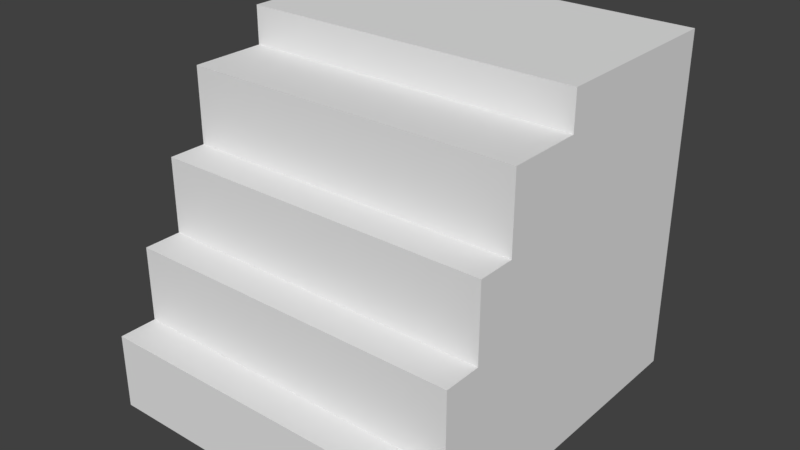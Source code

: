 # Source: IceCube.blend  (saved by Blender 2.79.0; exported with 4.5.12 LTS)
import bpy
from mathutils import Matrix  # noqa: F401  (used for matrix-valued properties, if any)

bpy.ops.wm.read_factory_settings(use_empty=True)
scene = bpy.context.scene
scene.name = 'Scene'

# ---- collections
col_collection_1 = bpy.data.collections.new('Collection 1'); scene.collection.children.link(col_collection_1)

# ---- world
world_world = bpy.data.worlds.new('World'); scene.world = world_world
world_world.color = (0.05088, 0.05088, 0.05088)
world_world.use_sun_shadow = False
world_world.sun_shadow_jitter_overblur = 0.0
world_world.cycles.sampling_method = 'MANUAL'

# ---- meshes
me_icecube = bpy.data.meshes.new('IceCube')
me_icecube.from_pydata([(-0.1811, -0.2395, -0.16), (-0.1811, -0.2395, -0.12), (-0.1811, -0.1995, -0.12), (-0.1811, -0.1995, -0.16), (-0.1811, -0.1595, -0.12), (-0.1811, -0.1595, -0.16), (-0.1811, -0.1195, -0.12), (-0.1811, -0.1195, -0.16), (-0.1811, -0.07953, -0.12), (-0.1811, -0.07953, -0.16), (-0.1811, -0.03953, -0.12), (-0.1811, -0.03953, -0.16), (-0.1811, 0.0004667, -0.12), (-0.1811, 0.0004667, -0.16), (-0.1811, 0.04047, -0.12), (-0.1811, 0.04047, -0.16), (-0.1811, 0.08047, -0.12), (-0.1811, 0.08047, -0.16), (-0.1811, 0.1205, -0.12), (-0.1811, 0.1205, -0.16), (-0.1811, 0.1605, -0.12), (-0.1811, 0.1605, -0.16), (-0.1811, -0.2395, -0.07997), (-0.1811, -0.1995, -0.07997), (-0.1811, -0.1595, -0.07997), (-0.1811, -0.1195, -0.07997), (-0.1811, -0.07953, -0.07997), (-0.1811, -0.03953, -0.07997), (-0.1811, 0.0004667, -0.07997), (-0.1811, 0.04047, -0.07997), (-0.1811, 0.08047, -0.07997), (-0.1811, 0.1205, -0.07997), (-0.1811, 0.1605, -0.07997), (-0.1811, -0.1995, -0.03997), (-0.1811, -0.1595, -0.03997), (-0.1811, -0.1195, -0.03997), (-0.1811, -0.07953, -0.03997), (-0.1811, -0.03953, -0.03997), (-0.1811, 0.0004667, -0.03997), (-0.1811, 0.04047, -0.03997), (-0.1811, 0.08047, -0.03997), (-0.1811, 0.1205, -0.03997), (-0.1811, 0.1605, -0.03997), (-0.1811, -0.1995, 2.812e-05), (-0.1811, -0.1595, 2.812e-05), (-0.1811, -0.1195, 2.812e-05), (-0.1811, -0.07953, 2.812e-05), (-0.1811, -0.03953, 2.812e-05), (-0.1811, 0.0004667, 2.812e-05), (-0.1811, 0.04047, 2.812e-05), (-0.1811, 0.08047, 2.812e-05), (-0.1811, 0.1205, 2.812e-05), (-0.1811, 0.1605, 2.812e-05), (-0.1811, -0.1595, 0.04003), (-0.1811, -0.1195, 0.04003), (-0.1811, -0.07953, 0.04003), (-0.1811, -0.03953, 0.04003), (-0.1811, 0.0004667, 0.04003), (-0.1811, 0.04047, 0.04003), (-0.1811, 0.08047, 0.04003), (-0.1811, 0.1205, 0.04003), (-0.1811, 0.1605, 0.04003), (-0.1811, -0.1595, 0.08003), (-0.1811, -0.1195, 0.08003), (-0.1811, -0.07953, 0.08003), (-0.1811, -0.03953, 0.08003), (-0.1811, 0.0004667, 0.08003), (-0.1811, 0.04047, 0.08003), (-0.1811, 0.08047, 0.08003), (-0.1811, 0.1205, 0.08003), (-0.1811, 0.1605, 0.08003), (-0.1811, -0.1195, 0.12), (-0.1811, -0.07953, 0.12), (-0.1811, -0.03953, 0.12), (-0.1811, 0.0004667, 0.12), (-0.1811, 0.04047, 0.12), (-0.1811, 0.08047, 0.12), (-0.1811, 0.1205, 0.12), (-0.1811, 0.1605, 0.12), (-0.1811, -0.1195, 0.16), (-0.1811, -0.07953, 0.16), (-0.1811, -0.03953, 0.16), (-0.1811, 0.0004667, 0.16), (-0.1811, 0.04047, 0.16), (-0.1811, 0.08047, 0.16), (-0.1811, 0.1205, 0.16), (-0.1811, 0.1605, 0.16), (-0.1811, -0.03953, 0.2), (-0.1811, 0.0004667, 0.2), (-0.1811, 0.04047, 0.2), (-0.1811, 0.08047, 0.2), (-0.1811, 0.1205, 0.2), (-0.1811, 0.1605, 0.2), (0.1789, -0.2395, -0.16), (0.1789, -0.1995, -0.16), (0.1789, -0.1995, -0.12), (0.1789, -0.2395, -0.12), (0.1789, -0.1595, -0.16), (0.1789, -0.1595, -0.12), (0.1789, -0.1195, -0.16), (0.1789, -0.1195, -0.12), (0.1789, -0.07953, -0.16), (0.1789, -0.07953, -0.12), (0.1789, -0.03953, -0.16), (0.1789, -0.03953, -0.12), (0.1789, 0.0004667, -0.16), (0.1789, 0.0004667, -0.12), (0.1789, 0.04047, -0.16), (0.1789, 0.04047, -0.12), (0.1789, 0.08047, -0.16), (0.1789, 0.08047, -0.12), (0.1789, 0.1205, -0.16), (0.1789, 0.1205, -0.12), (0.1789, 0.1605, -0.16), (0.1789, 0.1605, -0.12), (0.1789, -0.1995, -0.07997), (0.1789, -0.2395, -0.07997), (0.1789, -0.1595, -0.07997), (0.1789, -0.1195, -0.07997), (0.1789, -0.07953, -0.07997), (0.1789, -0.03953, -0.07997), (0.1789, 0.0004667, -0.07997), (0.1789, 0.04047, -0.07997), (0.1789, 0.08047, -0.07997), (0.1789, 0.1205, -0.07997), (0.1789, 0.1605, -0.07997), (0.1789, -0.1595, -0.03997), (0.1789, -0.1995, -0.03997), (0.1789, -0.1195, -0.03997), (0.1789, -0.07953, -0.03997), (0.1789, -0.03953, -0.03997), (0.1789, 0.0004667, -0.03997), (0.1789, 0.04047, -0.03997), (0.1789, 0.08047, -0.03997), (0.1789, 0.1205, -0.03997), (0.1789, 0.1605, -0.03997), (0.1789, -0.1595, 2.812e-05), (0.1789, -0.1995, 2.812e-05), (0.1789, -0.1195, 2.812e-05), (0.1789, -0.07953, 2.812e-05), (0.1789, -0.03953, 2.812e-05), (0.1789, 0.0004667, 2.812e-05), (0.1789, 0.04047, 2.812e-05), (0.1789, 0.08047, 2.812e-05), (0.1789, 0.1205, 2.812e-05), (0.1789, 0.1605, 2.812e-05), (0.1789, -0.1195, 0.04003), (0.1789, -0.1595, 0.04003), (0.1789, -0.07953, 0.04003), (0.1789, -0.03953, 0.04003), (0.1789, 0.0004667, 0.04003), (0.1789, 0.04047, 0.04003), (0.1789, 0.08047, 0.04003), (0.1789, 0.1205, 0.04003), (0.1789, 0.1605, 0.04003), (0.1789, -0.1195, 0.08003), (0.1789, -0.1595, 0.08003), (0.1789, -0.07953, 0.08003), (0.1789, -0.03953, 0.08003), (0.1789, 0.0004667, 0.08003), (0.1789, 0.04047, 0.08003), (0.1789, 0.08047, 0.08003), (0.1789, 0.1205, 0.08003), (0.1789, 0.1605, 0.08003), (0.1789, -0.07953, 0.12), (0.1789, -0.1195, 0.12), (0.1789, -0.03953, 0.12), (0.1789, 0.0004667, 0.12), (0.1789, 0.04047, 0.12), (0.1789, 0.08047, 0.12), (0.1789, 0.1205, 0.12), (0.1789, 0.1605, 0.12), (0.1789, -0.07953, 0.16), (0.1789, -0.1195, 0.16), (0.1789, -0.03953, 0.16), (0.1789, 0.0004667, 0.16), (0.1789, 0.04047, 0.16), (0.1789, 0.08047, 0.16), (0.1789, 0.1205, 0.16), (0.1789, 0.1605, 0.16), (0.1789, 0.0004667, 0.2), (0.1789, -0.03953, 0.2), (0.1789, 0.04047, 0.2), (0.1789, 0.08047, 0.2), (0.1789, 0.1205, 0.2), (0.1789, 0.1605, 0.2), (-0.1411, -0.2395, -0.16), (-0.1411, -0.2395, -0.12), (-0.1011, -0.2395, -0.16), (-0.1011, -0.2395, -0.12), (-0.06114, -0.2395, -0.16), (-0.06114, -0.2395, -0.12), (-0.02114, -0.2395, -0.16), (-0.02114, -0.2395, -0.12), (0.01886, -0.2395, -0.16), (0.01886, -0.2395, -0.12), (0.05886, -0.2395, -0.16), (0.05886, -0.2395, -0.12), (0.09886, -0.2395, -0.16), (0.09886, -0.2395, -0.12), (0.1389, -0.2395, -0.16), (0.1389, -0.2395, -0.12), (-0.1411, -0.2395, -0.07997), (-0.1011, -0.2395, -0.07997), (-0.06114, -0.2395, -0.07997), (-0.02114, -0.2395, -0.07997), (0.01886, -0.2395, -0.07997), (0.05886, -0.2395, -0.07997), (0.09886, -0.2395, -0.07997), (0.1389, -0.2395, -0.07997), (-0.1411, -0.1995, -0.07997), (-0.1411, -0.1995, -0.03997), (-0.1011, -0.1995, -0.07997), (-0.1011, -0.1995, -0.03997), (-0.06114, -0.1995, -0.07997), (-0.06114, -0.1995, -0.03997), (-0.02114, -0.1995, -0.07997), (-0.02114, -0.1995, -0.03997), (0.01886, -0.1995, -0.07997), (0.01886, -0.1995, -0.03997), (0.05886, -0.1995, -0.07997), (0.05886, -0.1995, -0.03997), (0.09886, -0.1995, -0.07997), (0.09886, -0.1995, -0.03997), (0.1389, -0.1995, -0.07997), (0.1389, -0.1995, -0.03997), (-0.1411, -0.1995, 2.812e-05), (-0.1011, -0.1995, 2.812e-05), (-0.06114, -0.1995, 2.812e-05), (-0.02114, -0.1995, 2.812e-05), (0.01886, -0.1995, 2.812e-05), (0.05886, -0.1995, 2.812e-05), (0.09886, -0.1995, 2.812e-05), (0.1389, -0.1995, 2.812e-05), (-0.1411, -0.1595, 2.812e-05), (-0.1411, -0.1595, 0.04003), (-0.1011, -0.1595, 2.812e-05), (-0.1011, -0.1595, 0.04003), (-0.06114, -0.1595, 2.812e-05), (-0.06114, -0.1595, 0.04003), (-0.02114, -0.1595, 2.812e-05), (-0.02114, -0.1595, 0.04003), (0.01886, -0.1595, 2.812e-05), (0.01886, -0.1595, 0.04003), (0.05886, -0.1595, 2.812e-05), (0.05886, -0.1595, 0.04003), (0.09886, -0.1595, 2.812e-05), (0.09886, -0.1595, 0.04003), (0.1389, -0.1595, 2.812e-05), (0.1389, -0.1595, 0.04003), (-0.1411, -0.1595, 0.08003), (-0.1011, -0.1595, 0.08003), (-0.06114, -0.1595, 0.08003), (-0.02114, -0.1595, 0.08003), (0.01886, -0.1595, 0.08003), (0.05886, -0.1595, 0.08003), (0.09886, -0.1595, 0.08003), (0.1389, -0.1595, 0.08003), (-0.1411, -0.1195, 0.08003), (-0.1411, -0.1195, 0.12), (-0.1011, -0.1195, 0.08003), (-0.1011, -0.1195, 0.12), (-0.06114, -0.1195, 0.08003), (-0.06114, -0.1195, 0.12), (-0.02114, -0.1195, 0.08003), (-0.02114, -0.1195, 0.12), (0.01886, -0.1195, 0.08003), (0.01886, -0.1195, 0.12), (0.05886, -0.1195, 0.08003), (0.05886, -0.1195, 0.12), (0.09886, -0.1195, 0.08003), (0.09886, -0.1195, 0.12), (0.1389, -0.1195, 0.08003), (0.1389, -0.1195, 0.12), (-0.1411, -0.1195, 0.16), (-0.1011, -0.1195, 0.16), (-0.06114, -0.1195, 0.16), (-0.02114, -0.1195, 0.16), (0.01886, -0.1195, 0.16), (0.05886, -0.1195, 0.16), (0.09886, -0.1195, 0.16), (0.1389, -0.1195, 0.16), (-0.1411, -0.03953, 0.16), (-0.1411, -0.03953, 0.2), (-0.1011, -0.03953, 0.16), (-0.1011, -0.03953, 0.2), (-0.06114, -0.03953, 0.16), (-0.06114, -0.03953, 0.2), (-0.02114, -0.03953, 0.16), (-0.02114, -0.03953, 0.2), (0.01886, -0.03953, 0.16), (0.01886, -0.03953, 0.2), (0.05886, -0.03953, 0.16), (0.05886, -0.03953, 0.2), (0.09886, -0.03953, 0.16), (0.09886, -0.03953, 0.2), (0.1389, -0.03953, 0.16), (0.1389, -0.03953, 0.2), (-0.1411, 0.1605, -0.12), (-0.1411, 0.1605, -0.16), (-0.1011, 0.1605, -0.12), (-0.1011, 0.1605, -0.16), (-0.06114, 0.1605, -0.12), (-0.06114, 0.1605, -0.16), (-0.02114, 0.1605, -0.12), (-0.02114, 0.1605, -0.16), (0.01886, 0.1605, -0.12), (0.01886, 0.1605, -0.16), (0.05886, 0.1605, -0.12), (0.05886, 0.1605, -0.16), (0.09886, 0.1605, -0.12), (0.09886, 0.1605, -0.16), (0.1389, 0.1605, -0.12), (0.1389, 0.1605, -0.16), (-0.1411, 0.1605, -0.07997), (-0.1011, 0.1605, -0.07997), (-0.06114, 0.1605, -0.07997), (-0.02114, 0.1605, -0.07997), (0.01886, 0.1605, -0.07997), (0.05886, 0.1605, -0.07997), (0.09886, 0.1605, -0.07997), (0.1389, 0.1605, -0.07997), (-0.1411, 0.1605, -0.03997), (-0.1011, 0.1605, -0.03997), (-0.06114, 0.1605, -0.03997), (-0.02114, 0.1605, -0.03997), (0.01886, 0.1605, -0.03997), (0.05886, 0.1605, -0.03997), (0.09886, 0.1605, -0.03997), (0.1389, 0.1605, -0.03997), (-0.1411, 0.1605, 2.812e-05), (-0.1011, 0.1605, 2.812e-05), (-0.06114, 0.1605, 2.812e-05), (-0.02114, 0.1605, 2.812e-05), (0.01886, 0.1605, 2.812e-05), (0.05886, 0.1605, 2.812e-05), (0.09886, 0.1605, 2.812e-05), (0.1389, 0.1605, 2.812e-05), (-0.1411, 0.1605, 0.04003), (-0.1011, 0.1605, 0.04003), (-0.06114, 0.1605, 0.04003), (-0.02114, 0.1605, 0.04003), (0.01886, 0.1605, 0.04003), (0.05886, 0.1605, 0.04003), (0.09886, 0.1605, 0.04003), (0.1389, 0.1605, 0.04003), (-0.1411, 0.1605, 0.08003), (-0.1011, 0.1605, 0.08003), (-0.06114, 0.1605, 0.08003), (-0.02114, 0.1605, 0.08003), (0.01886, 0.1605, 0.08003), (0.05886, 0.1605, 0.08003), (0.09886, 0.1605, 0.08003), (0.1389, 0.1605, 0.08003), (-0.1411, 0.1605, 0.12), (-0.1011, 0.1605, 0.12), (-0.06114, 0.1605, 0.12), (-0.02114, 0.1605, 0.12), (0.01886, 0.1605, 0.12), (0.05886, 0.1605, 0.12), (0.09886, 0.1605, 0.12), (0.1389, 0.1605, 0.12), (-0.1411, 0.1605, 0.16), (-0.1011, 0.1605, 0.16), (-0.06114, 0.1605, 0.16), (-0.02114, 0.1605, 0.16), (0.01886, 0.1605, 0.16), (0.05886, 0.1605, 0.16), (0.09886, 0.1605, 0.16), (0.1389, 0.1605, 0.16), (-0.1411, 0.1605, 0.2), (-0.1011, 0.1605, 0.2), (-0.06114, 0.1605, 0.2), (-0.02114, 0.1605, 0.2), (0.01886, 0.1605, 0.2), (0.05886, 0.1605, 0.2), (0.09886, 0.1605, 0.2), (0.1389, 0.1605, 0.2), (-0.1411, -0.1995, -0.16), (-0.1011, -0.1995, -0.16), (-0.06114, -0.1995, -0.16), (-0.02114, -0.1995, -0.16), (0.01886, -0.1995, -0.16), (0.05886, -0.1995, -0.16), (0.09886, -0.1995, -0.16), (0.1389, -0.1995, -0.16), (-0.1411, -0.1595, -0.16), (-0.1011, -0.1595, -0.16), (-0.06114, -0.1595, -0.16), (-0.02114, -0.1595, -0.16), (0.01886, -0.1595, -0.16), (0.05886, -0.1595, -0.16), (0.09886, -0.1595, -0.16), (0.1389, -0.1595, -0.16), (-0.1411, -0.1195, -0.16), (-0.1011, -0.1195, -0.16), (-0.06114, -0.1195, -0.16), (-0.02114, -0.1195, -0.16), (0.01886, -0.1195, -0.16), (0.05886, -0.1195, -0.16), (0.09886, -0.1195, -0.16), (0.1389, -0.1195, -0.16), (-0.1411, -0.07953, -0.16), (-0.1011, -0.07953, -0.16), (-0.06114, -0.07953, -0.16), (-0.02114, -0.07953, -0.16), (0.01886, -0.07953, -0.16), (0.05886, -0.07953, -0.16), (0.09886, -0.07953, -0.16), (0.1389, -0.07953, -0.16), (-0.1411, -0.03953, -0.16), (-0.1011, -0.03953, -0.16), (-0.06114, -0.03953, -0.16), (-0.02114, -0.03953, -0.16), (0.01886, -0.03953, -0.16), (0.05886, -0.03953, -0.16), (0.09886, -0.03953, -0.16), (0.1389, -0.03953, -0.16), (-0.1411, 0.0004667, -0.16), (-0.1011, 0.0004667, -0.16), (-0.06114, 0.0004667, -0.16), (-0.02114, 0.0004667, -0.16), (0.01886, 0.0004667, -0.16), (0.05886, 0.0004667, -0.16), (0.09886, 0.0004667, -0.16), (0.1389, 0.0004667, -0.16), (-0.1411, 0.04047, -0.16), (-0.1011, 0.04047, -0.16), (-0.06114, 0.04047, -0.16), (-0.02114, 0.04047, -0.16), (0.01886, 0.04047, -0.16), (0.05886, 0.04047, -0.16), (0.09886, 0.04047, -0.16), (0.1389, 0.04047, -0.16), (-0.1411, 0.08047, -0.16), (-0.1011, 0.08047, -0.16), (-0.06114, 0.08047, -0.16), (-0.02114, 0.08047, -0.16), (0.01886, 0.08047, -0.16), (0.05886, 0.08047, -0.16), (0.09886, 0.08047, -0.16), (0.1389, 0.08047, -0.16), (-0.1411, 0.1205, -0.16), (-0.1011, 0.1205, -0.16), (-0.06114, 0.1205, -0.16), (-0.02114, 0.1205, -0.16), (0.01886, 0.1205, -0.16), (0.05886, 0.1205, -0.16), (0.09886, 0.1205, -0.16), (0.1389, 0.1205, -0.16), (-0.1411, -0.07953, 0.16), (-0.1011, -0.07953, 0.16), (-0.06114, -0.07953, 0.16), (-0.02114, -0.07953, 0.16), (0.01886, -0.07953, 0.16), (0.05886, -0.07953, 0.16), (0.09886, -0.07953, 0.16), (0.1389, -0.07953, 0.16), (-0.1411, 0.0004667, 0.2), (-0.1011, 0.0004667, 0.2), (-0.06114, 0.0004667, 0.2), (-0.02114, 0.0004667, 0.2), (0.01886, 0.0004667, 0.2), (0.05886, 0.0004667, 0.2), (0.09886, 0.0004667, 0.2), (0.1389, 0.0004667, 0.2), (-0.1411, 0.04047, 0.2), (-0.1011, 0.04047, 0.2), (-0.06114, 0.04047, 0.2), (-0.02114, 0.04047, 0.2), (0.01886, 0.04047, 0.2), (0.05886, 0.04047, 0.2), (0.09886, 0.04047, 0.2), (0.1389, 0.04047, 0.2), (-0.1411, 0.08047, 0.2), (-0.1011, 0.08047, 0.2), (-0.06114, 0.08047, 0.2), (-0.02114, 0.08047, 0.2), (0.01886, 0.08047, 0.2), (0.05886, 0.08047, 0.2), (0.09886, 0.08047, 0.2), (0.1389, 0.08047, 0.2), (-0.1411, 0.1205, 0.2), (-0.1011, 0.1205, 0.2), (-0.06114, 0.1205, 0.2), (-0.02114, 0.1205, 0.2), (0.01886, 0.1205, 0.2), (0.05886, 0.1205, 0.2), (0.09886, 0.1205, 0.2), (0.1389, 0.1205, 0.2)], [], [(0, 1, 2, 3), (3, 2, 4, 5), (5, 4, 6, 7), (7, 6, 8, 9), (9, 8, 10, 11), (11, 10, 12, 13), (13, 12, 14, 15), (15, 14, 16, 17), (17, 16, 18, 19), (19, 18, 20, 21), (1, 22, 23, 2), (2, 23, 24, 4), (4, 24, 25, 6), (6, 25, 26, 8), (8, 26, 27, 10), (10, 27, 28, 12), (12, 28, 29, 14), (14, 29, 30, 16), (16, 30, 31, 18), (18, 31, 32, 20), (23, 33, 34, 24), (24, 34, 35, 25), (25, 35, 36, 26), (26, 36, 37, 27), (27, 37, 38, 28), (28, 38, 39, 29), (29, 39, 40, 30), (30, 40, 41, 31), (31, 41, 42, 32), (33, 43, 44, 34), (34, 44, 45, 35), (35, 45, 46, 36), (36, 46, 47, 37), (37, 47, 48, 38), (38, 48, 49, 39), (39, 49, 50, 40), (40, 50, 51, 41), (41, 51, 52, 42), (44, 53, 54, 45), (45, 54, 55, 46), (46, 55, 56, 47), (47, 56, 57, 48), (48, 57, 58, 49), (49, 58, 59, 50), (50, 59, 60, 51), (51, 60, 61, 52), (53, 62, 63, 54), (54, 63, 64, 55), (55, 64, 65, 56), (56, 65, 66, 57), (57, 66, 67, 58), (58, 67, 68, 59), (59, 68, 69, 60), (60, 69, 70, 61), (63, 71, 72, 64), (64, 72, 73, 65), (65, 73, 74, 66), (66, 74, 75, 67), (67, 75, 76, 68), (68, 76, 77, 69), (69, 77, 78, 70), (71, 79, 80, 72), (72, 80, 81, 73), (73, 81, 82, 74), (74, 82, 83, 75), (75, 83, 84, 76), (76, 84, 85, 77), (77, 85, 86, 78), (81, 87, 88, 82), (82, 88, 89, 83), (83, 89, 90, 84), (84, 90, 91, 85), (85, 91, 92, 86), (93, 94, 95, 96), (94, 97, 98, 95), (97, 99, 100, 98), (99, 101, 102, 100), (101, 103, 104, 102), (103, 105, 106, 104), (105, 107, 108, 106), (107, 109, 110, 108), (109, 111, 112, 110), (111, 113, 114, 112), (96, 95, 115, 116), (95, 98, 117, 115), (98, 100, 118, 117), (100, 102, 119, 118), (102, 104, 120, 119), (104, 106, 121, 120), (106, 108, 122, 121), (108, 110, 123, 122), (110, 112, 124, 123), (112, 114, 125, 124), (115, 117, 126, 127), (117, 118, 128, 126), (118, 119, 129, 128), (119, 120, 130, 129), (120, 121, 131, 130), (121, 122, 132, 131), (122, 123, 133, 132), (123, 124, 134, 133), (124, 125, 135, 134), (127, 126, 136, 137), (126, 128, 138, 136), (128, 129, 139, 138), (129, 130, 140, 139), (130, 131, 141, 140), (131, 132, 142, 141), (132, 133, 143, 142), (133, 134, 144, 143), (134, 135, 145, 144), (136, 138, 146, 147), (138, 139, 148, 146), (139, 140, 149, 148), (140, 141, 150, 149), (141, 142, 151, 150), (142, 143, 152, 151), (143, 144, 153, 152), (144, 145, 154, 153), (147, 146, 155, 156), (146, 148, 157, 155), (148, 149, 158, 157), (149, 150, 159, 158), (150, 151, 160, 159), (151, 152, 161, 160), (152, 153, 162, 161), (153, 154, 163, 162), (155, 157, 164, 165), (157, 158, 166, 164), (158, 159, 167, 166), (159, 160, 168, 167), (160, 161, 169, 168), (161, 162, 170, 169), (162, 163, 171, 170), (165, 164, 172, 173), (164, 166, 174, 172), (166, 167, 175, 174), (167, 168, 176, 175), (168, 169, 177, 176), (169, 170, 178, 177), (170, 171, 179, 178), (174, 175, 180, 181), (175, 176, 182, 180), (176, 177, 183, 182), (177, 178, 184, 183), (178, 179, 185, 184), (0, 186, 187, 1), (186, 188, 189, 187), (188, 190, 191, 189), (190, 192, 193, 191), (192, 194, 195, 193), (194, 196, 197, 195), (196, 198, 199, 197), (198, 200, 201, 199), (200, 93, 96, 201), (1, 187, 202, 22), (187, 189, 203, 202), (189, 191, 204, 203), (191, 193, 205, 204), (193, 195, 206, 205), (195, 197, 207, 206), (197, 199, 208, 207), (199, 201, 209, 208), (201, 96, 116, 209), (23, 210, 211, 33), (210, 212, 213, 211), (212, 214, 215, 213), (214, 216, 217, 215), (216, 218, 219, 217), (218, 220, 221, 219), (220, 222, 223, 221), (222, 224, 225, 223), (224, 115, 127, 225), (33, 211, 226, 43), (211, 213, 227, 226), (213, 215, 228, 227), (215, 217, 229, 228), (217, 219, 230, 229), (219, 221, 231, 230), (221, 223, 232, 231), (223, 225, 233, 232), (225, 127, 137, 233), (44, 234, 235, 53), (234, 236, 237, 235), (236, 238, 239, 237), (238, 240, 241, 239), (240, 242, 243, 241), (242, 244, 245, 243), (244, 246, 247, 245), (246, 248, 249, 247), (248, 136, 147, 249), (53, 235, 250, 62), (235, 237, 251, 250), (237, 239, 252, 251), (239, 241, 253, 252), (241, 243, 254, 253), (243, 245, 255, 254), (245, 247, 256, 255), (247, 249, 257, 256), (249, 147, 156, 257), (63, 258, 259, 71), (258, 260, 261, 259), (260, 262, 263, 261), (262, 264, 265, 263), (264, 266, 267, 265), (266, 268, 269, 267), (268, 270, 271, 269), (270, 272, 273, 271), (272, 155, 165, 273), (71, 259, 274, 79), (259, 261, 275, 274), (261, 263, 276, 275), (263, 265, 277, 276), (265, 267, 278, 277), (267, 269, 279, 278), (269, 271, 280, 279), (271, 273, 281, 280), (273, 165, 173, 281), (81, 282, 283, 87), (282, 284, 285, 283), (284, 286, 287, 285), (286, 288, 289, 287), (288, 290, 291, 289), (290, 292, 293, 291), (292, 294, 295, 293), (294, 296, 297, 295), (296, 174, 181, 297), (21, 20, 298, 299), (299, 298, 300, 301), (301, 300, 302, 303), (303, 302, 304, 305), (305, 304, 306, 307), (307, 306, 308, 309), (309, 308, 310, 311), (311, 310, 312, 313), (313, 312, 114, 113), (20, 32, 314, 298), (298, 314, 315, 300), (300, 315, 316, 302), (302, 316, 317, 304), (304, 317, 318, 306), (306, 318, 319, 308), (308, 319, 320, 310), (310, 320, 321, 312), (312, 321, 125, 114), (32, 42, 322, 314), (314, 322, 323, 315), (315, 323, 324, 316), (316, 324, 325, 317), (317, 325, 326, 318), (318, 326, 327, 319), (319, 327, 328, 320), (320, 328, 329, 321), (321, 329, 135, 125), (42, 52, 330, 322), (322, 330, 331, 323), (323, 331, 332, 324), (324, 332, 333, 325), (325, 333, 334, 326), (326, 334, 335, 327), (327, 335, 336, 328), (328, 336, 337, 329), (329, 337, 145, 135), (52, 61, 338, 330), (330, 338, 339, 331), (331, 339, 340, 332), (332, 340, 341, 333), (333, 341, 342, 334), (334, 342, 343, 335), (335, 343, 344, 336), (336, 344, 345, 337), (337, 345, 154, 145), (61, 70, 346, 338), (338, 346, 347, 339), (339, 347, 348, 340), (340, 348, 349, 341), (341, 349, 350, 342), (342, 350, 351, 343), (343, 351, 352, 344), (344, 352, 353, 345), (345, 353, 163, 154), (70, 78, 354, 346), (346, 354, 355, 347), (347, 355, 356, 348), (348, 356, 357, 349), (349, 357, 358, 350), (350, 358, 359, 351), (351, 359, 360, 352), (352, 360, 361, 353), (353, 361, 171, 163), (78, 86, 362, 354), (354, 362, 363, 355), (355, 363, 364, 356), (356, 364, 365, 357), (357, 365, 366, 358), (358, 366, 367, 359), (359, 367, 368, 360), (360, 368, 369, 361), (361, 369, 179, 171), (86, 92, 370, 362), (362, 370, 371, 363), (363, 371, 372, 364), (364, 372, 373, 365), (365, 373, 374, 366), (366, 374, 375, 367), (367, 375, 376, 368), (368, 376, 377, 369), (369, 377, 185, 179), (0, 3, 378, 186), (186, 378, 379, 188), (188, 379, 380, 190), (190, 380, 381, 192), (192, 381, 382, 194), (194, 382, 383, 196), (196, 383, 384, 198), (198, 384, 385, 200), (200, 385, 94, 93), (3, 5, 386, 378), (378, 386, 387, 379), (379, 387, 388, 380), (380, 388, 389, 381), (381, 389, 390, 382), (382, 390, 391, 383), (383, 391, 392, 384), (384, 392, 393, 385), (385, 393, 97, 94), (5, 7, 394, 386), (386, 394, 395, 387), (387, 395, 396, 388), (388, 396, 397, 389), (389, 397, 398, 390), (390, 398, 399, 391), (391, 399, 400, 392), (392, 400, 401, 393), (393, 401, 99, 97), (7, 9, 402, 394), (394, 402, 403, 395), (395, 403, 404, 396), (396, 404, 405, 397), (397, 405, 406, 398), (398, 406, 407, 399), (399, 407, 408, 400), (400, 408, 409, 401), (401, 409, 101, 99), (9, 11, 410, 402), (402, 410, 411, 403), (403, 411, 412, 404), (404, 412, 413, 405), (405, 413, 414, 406), (406, 414, 415, 407), (407, 415, 416, 408), (408, 416, 417, 409), (409, 417, 103, 101), (11, 13, 418, 410), (410, 418, 419, 411), (411, 419, 420, 412), (412, 420, 421, 413), (413, 421, 422, 414), (414, 422, 423, 415), (415, 423, 424, 416), (416, 424, 425, 417), (417, 425, 105, 103), (13, 15, 426, 418), (418, 426, 427, 419), (419, 427, 428, 420), (420, 428, 429, 421), (421, 429, 430, 422), (422, 430, 431, 423), (423, 431, 432, 424), (424, 432, 433, 425), (425, 433, 107, 105), (15, 17, 434, 426), (426, 434, 435, 427), (427, 435, 436, 428), (428, 436, 437, 429), (429, 437, 438, 430), (430, 438, 439, 431), (431, 439, 440, 432), (432, 440, 441, 433), (433, 441, 109, 107), (17, 19, 442, 434), (434, 442, 443, 435), (435, 443, 444, 436), (436, 444, 445, 437), (437, 445, 446, 438), (438, 446, 447, 439), (439, 447, 448, 440), (440, 448, 449, 441), (441, 449, 111, 109), (19, 21, 299, 442), (442, 299, 301, 443), (443, 301, 303, 444), (444, 303, 305, 445), (445, 305, 307, 446), (446, 307, 309, 447), (447, 309, 311, 448), (448, 311, 313, 449), (449, 313, 113, 111), (22, 202, 210, 23), (202, 203, 212, 210), (203, 204, 214, 212), (204, 205, 216, 214), (205, 206, 218, 216), (206, 207, 220, 218), (207, 208, 222, 220), (208, 209, 224, 222), (209, 116, 115, 224), (43, 226, 234, 44), (226, 227, 236, 234), (227, 228, 238, 236), (228, 229, 240, 238), (229, 230, 242, 240), (230, 231, 244, 242), (231, 232, 246, 244), (232, 233, 248, 246), (233, 137, 136, 248), (62, 250, 258, 63), (250, 251, 260, 258), (251, 252, 262, 260), (252, 253, 264, 262), (253, 254, 266, 264), (254, 255, 268, 266), (255, 256, 270, 268), (256, 257, 272, 270), (257, 156, 155, 272), (79, 274, 450, 80), (274, 275, 451, 450), (275, 276, 452, 451), (276, 277, 453, 452), (277, 278, 454, 453), (278, 279, 455, 454), (279, 280, 456, 455), (280, 281, 457, 456), (281, 173, 172, 457), (80, 450, 282, 81), (450, 451, 284, 282), (451, 452, 286, 284), (452, 453, 288, 286), (453, 454, 290, 288), (454, 455, 292, 290), (455, 456, 294, 292), (456, 457, 296, 294), (457, 172, 174, 296), (87, 283, 458, 88), (283, 285, 459, 458), (285, 287, 460, 459), (287, 289, 461, 460), (289, 291, 462, 461), (291, 293, 463, 462), (293, 295, 464, 463), (295, 297, 465, 464), (297, 181, 180, 465), (88, 458, 466, 89), (458, 459, 467, 466), (459, 460, 468, 467), (460, 461, 469, 468), (461, 462, 470, 469), (462, 463, 471, 470), (463, 464, 472, 471), (464, 465, 473, 472), (465, 180, 182, 473), (89, 466, 474, 90), (466, 467, 475, 474), (467, 468, 476, 475), (468, 469, 477, 476), (469, 470, 478, 477), (470, 471, 479, 478), (471, 472, 480, 479), (472, 473, 481, 480), (473, 182, 183, 481), (90, 474, 482, 91), (474, 475, 483, 482), (475, 476, 484, 483), (476, 477, 485, 484), (477, 478, 486, 485), (478, 479, 487, 486), (479, 480, 488, 487), (480, 481, 489, 488), (481, 183, 184, 489), (91, 482, 370, 92), (482, 483, 371, 370), (483, 484, 372, 371), (484, 485, 373, 372), (485, 486, 374, 373), (486, 487, 375, 374), (487, 488, 376, 375), (488, 489, 377, 376), (489, 184, 185, 377)])
_ca = me_icecube.color_attributes.new('Col', 'BYTE_COLOR', 'CORNER')
_ca.data.foreach_set('color', [0.2016, 0.5906, 1.0, 1.0, 0.2016, 0.5906, 1.0, 1.0, 0.2016, 0.5906, 1.0, 1.0, 0.2016, 0.5906, 1.0, 1.0, 0.2016, 0.5906, 1.0, 1.0, 0.2016, 0.5906, 1.0, 1.0, 0.2016, 0.5906, 1.0, 1.0, 0.2016, 0.5906, 1.0, 1.0, 0.2016, 0.5906, 1.0, 1.0, 0.2016, 0.5906, 1.0, 1.0, 0.2016, 0.5906, 1.0, 1.0, 0.2016, 0.5906, 1.0, 1.0, 0.2016, 0.5906, 1.0, 1.0, 0.2016, 0.5906, 1.0, 1.0, 0.2016, 0.5906, 1.0, 1.0, 0.2016, 0.5906, 1.0, 1.0, 0.2016, 0.5906, 1.0, 1.0, 0.2016, 0.5906, 1.0, 1.0, 0.2016, 0.5906, 1.0, 1.0, 0.2016, 0.5906, 1.0, 1.0, 0.2016, 0.5906, 1.0, 1.0, 0.2016, 0.5906, 1.0, 1.0, 0.2016, 0.5906, 1.0, 1.0, 0.2016, 0.5906, 1.0, 1.0, 0.2016, 0.5906, 1.0, 1.0, 0.2016, 0.5906, 1.0, 1.0, 0.2016, 0.5906, 1.0, 1.0, 0.2016, 0.5906, 1.0, 1.0, 0.2016, 0.5906, 1.0, 1.0, 0.2016, 0.5906, 1.0, 1.0, 0.2016, 0.5906, 1.0, 1.0, 0.2016, 0.5906, 1.0, 1.0, 0.2016, 0.5906, 1.0, 1.0, 0.2016, 0.5906, 1.0, 1.0, 0.2016, 0.5906, 1.0, 1.0, 0.2016, 0.5906, 1.0, 1.0, 0.2016, 0.5906, 1.0, 1.0, 0.2016, 0.5906, 1.0, 1.0, 0.2016, 0.5906, 1.0, 1.0, 0.2016, 0.5906, 1.0, 1.0, 0.2016, 0.5906, 1.0, 1.0, 0.2016, 0.5906, 1.0, 1.0, 0.2016, 0.5906, 1.0, 1.0, 0.2016, 0.5906, 1.0, 1.0, 0.2016, 0.5906, 1.0, 1.0, 0.2016, 0.5906, 1.0, 1.0, 0.2016, 0.5906, 1.0, 1.0, 0.2016, 0.5906, 1.0, 1.0, 0.2016, 0.5906, 1.0, 1.0, 0.2016, 0.5906, 1.0, 1.0, 0.2016, 0.5906, 1.0, 1.0, 0.2016, 0.5906, 1.0, 1.0, 0.2016, 0.5906, 1.0, 1.0, 0.2016, 0.5906, 1.0, 1.0, 0.2016, 0.5906, 1.0, 1.0, 0.2016, 0.5906, 1.0, 1.0, 0.2016, 0.5906, 1.0, 1.0, 0.2016, 0.5906, 1.0, 1.0, 0.2016, 0.5906, 1.0, 1.0, 0.2016, 0.5906, 1.0, 1.0, 0.2016, 0.5906, 1.0, 1.0, 0.2016, 0.5906, 1.0, 1.0, 0.2016, 0.5906, 1.0, 1.0, 0.2016, 0.5906, 1.0, 1.0, 0.2016, 0.5906, 1.0, 1.0, 0.2016, 0.5906, 1.0, 1.0, 0.2016, 0.5906, 1.0, 1.0, 0.2016, 0.5906, 1.0, 1.0, 0.2016, 0.5906, 1.0, 1.0, 0.2016, 0.5906, 1.0, 1.0, 0.2016, 0.5906, 1.0, 1.0, 0.2016, 0.5906, 1.0, 1.0, 0.2016, 0.5906, 1.0, 1.0, 0.2016, 0.5906, 1.0, 1.0, 0.2016, 0.5906, 1.0, 1.0, 0.2016, 0.5906, 1.0, 1.0, 0.2016, 0.5906, 1.0, 1.0, 0.2016, 0.5906, 1.0, 1.0, 0.2016, 0.5906, 1.0, 1.0, 0.2016, 0.5906, 1.0, 1.0, 0.4287, 0.7305, 1.0, 1.0, 0.4287, 0.7305, 1.0, 1.0, 0.4287, 0.7305, 1.0, 1.0, 0.4287, 0.7305, 1.0, 1.0, 0.4287, 0.7305, 1.0, 1.0, 0.4287, 0.7305, 1.0, 1.0, 0.4287, 0.7305, 1.0, 1.0, 0.4287, 0.7305, 1.0, 1.0, 0.4287, 0.7305, 1.0, 1.0, 0.4287, 0.7305, 1.0, 1.0, 0.4287, 0.7305, 1.0, 1.0, 0.4287, 0.7305, 1.0, 1.0, 0.4287, 0.7305, 1.0, 1.0, 0.4287, 0.7305, 1.0, 1.0, 0.4287, 0.7305, 1.0, 1.0, 0.4287, 0.7305, 1.0, 1.0, 0.4287, 0.7305, 1.0, 1.0, 0.4287, 0.7305, 1.0, 1.0, 0.4287, 0.7305, 1.0, 1.0, 0.4287, 0.7305, 1.0, 1.0, 0.4287, 0.7305, 1.0, 1.0, 0.4287, 0.7305, 1.0, 1.0, 0.4287, 0.7305, 1.0, 1.0, 0.4287, 0.7305, 1.0, 1.0, 0.4287, 0.7305, 1.0, 1.0, 0.4287, 0.7305, 1.0, 1.0, 0.4287, 0.7305, 1.0, 1.0, 0.4287, 0.7305, 1.0, 1.0, 0.4287, 0.7305, 1.0, 1.0, 0.4287, 0.7305, 1.0, 1.0, 0.4287, 0.7305, 1.0, 1.0, 0.4287, 0.7305, 1.0, 1.0, 0.4287, 0.7305, 1.0, 1.0, 0.4287, 0.7305, 1.0, 1.0, 0.4287, 0.7305, 1.0, 1.0, 0.4287, 0.7305, 1.0, 1.0, 0.4287, 0.7305, 1.0, 1.0, 0.4287, 0.7305, 1.0, 1.0, 0.4287, 0.7305, 1.0, 1.0, 0.4287, 0.7305, 1.0, 1.0, 0.4287, 0.7305, 1.0, 1.0, 0.4287, 0.7305, 1.0, 1.0, 0.4287, 0.7305, 1.0, 1.0, 0.4287, 0.7305, 1.0, 1.0, 0.4287, 0.7305, 1.0, 1.0, 0.4287, 0.7305, 1.0, 1.0, 0.4287, 0.7305, 1.0, 1.0, 0.4287, 0.7305, 1.0, 1.0, 0.4287, 0.7305, 1.0, 1.0, 0.4287, 0.7305, 1.0, 1.0, 0.4287, 0.7305, 1.0, 1.0, 0.4287, 0.7305, 1.0, 1.0, 0.4287, 0.7305, 1.0, 1.0, 0.4287, 0.7305, 1.0, 1.0, 0.4287, 0.7305, 1.0, 1.0, 0.4287, 0.7305, 1.0, 1.0, 0.4287, 0.7305, 1.0, 1.0, 0.4287, 0.7305, 1.0, 1.0, 0.4287, 0.7305, 1.0, 1.0, 0.4287, 0.7305, 1.0, 1.0, 0.4287, 0.7305, 1.0, 1.0, 0.4287, 0.7305, 1.0, 1.0, 0.4287, 0.7305, 1.0, 1.0, 0.4287, 0.7305, 1.0, 1.0, 0.4287, 0.7305, 1.0, 1.0, 0.4287, 0.7305, 1.0, 1.0, 0.4287, 0.7305, 1.0, 1.0, 0.4287, 0.7305, 1.0, 1.0, 0.4287, 0.7305, 1.0, 1.0, 0.4287, 0.7305, 1.0, 1.0, 0.4287, 0.7305, 1.0, 1.0, 0.4287, 0.7305, 1.0, 1.0, 0.5395, 0.7913, 1.0, 1.0, 0.5395, 0.7913, 1.0, 1.0, 0.5395, 0.7913, 1.0, 1.0, 0.5395, 0.7913, 1.0, 1.0, 0.5395, 0.7913, 1.0, 1.0, 0.5395, 0.7913, 1.0, 1.0, 0.5395, 0.7913, 1.0, 1.0, 0.5395, 0.7913, 1.0, 1.0, 0.5395, 0.7913, 1.0, 1.0, 0.5395, 0.7913, 1.0, 1.0, 0.5395, 0.7913, 1.0, 1.0, 0.5395, 0.7913, 1.0, 1.0, 0.5395, 0.7913, 1.0, 1.0, 0.5395, 0.7913, 1.0, 1.0, 0.5395, 0.7913, 1.0, 1.0, 0.5395, 0.7913, 1.0, 1.0, 0.5395, 0.7913, 1.0, 1.0, 0.5395, 0.7913, 1.0, 1.0, 0.5395, 0.7913, 1.0, 1.0, 0.5395, 0.7913, 1.0, 1.0, 0.5395, 0.7913, 1.0, 1.0, 0.5395, 0.7913, 1.0, 1.0, 0.5395, 0.7913, 1.0, 1.0, 0.5395, 0.7913, 1.0, 1.0, 0.5395, 0.7913, 1.0, 1.0, 0.5395, 0.7913, 1.0, 1.0, 0.5395, 0.7913, 1.0, 1.0, 0.5395, 0.7913, 1.0, 1.0, 0.5395, 0.7913, 1.0, 1.0, 0.5395, 0.7913, 1.0, 1.0, 0.5395, 0.7913, 1.0, 1.0, 0.5395, 0.7913, 1.0, 1.0, 0.5395, 0.7913, 1.0, 1.0, 0.5395, 0.7913, 1.0, 1.0, 0.5395, 0.7913, 1.0, 1.0, 0.5395, 0.7913, 1.0, 1.0, 0.5395, 0.7913, 1.0, 1.0, 0.5395, 0.7913, 1.0, 1.0, 0.5395, 0.7913, 1.0, 1.0, 0.5395, 0.7913, 1.0, 1.0, 0.5395, 0.7913, 1.0, 1.0, 0.5395, 0.7913, 1.0, 1.0, 0.5395, 0.7913, 1.0, 1.0, 0.5395, 0.7913, 1.0, 1.0, 0.5395, 0.7913, 1.0, 1.0, 0.5395, 0.7913, 1.0, 1.0, 0.5395, 0.7913, 1.0, 1.0, 0.5395, 0.7913, 1.0, 1.0, 0.5395, 0.7913, 1.0, 1.0, 0.5395, 0.7913, 1.0, 1.0, 0.5395, 0.7913, 1.0, 1.0, 0.5395, 0.7913, 1.0, 1.0, 0.5395, 0.7913, 1.0, 1.0, 0.5395, 0.7913, 1.0, 1.0, 0.5395, 0.7913, 1.0, 1.0, 0.5395, 0.7913, 1.0, 1.0, 0.5395, 0.7913, 1.0, 1.0, 0.5395, 0.7913, 1.0, 1.0, 0.5395, 0.7913, 1.0, 1.0, 0.5395, 0.7913, 1.0, 1.0, 0.5395, 0.7913, 1.0, 1.0, 0.5395, 0.7913, 1.0, 1.0, 0.5395, 0.7913, 1.0, 1.0, 0.5395, 0.7913, 1.0, 1.0, 0.6867, 0.8632, 1.0, 1.0, 0.6867, 0.8632, 1.0, 1.0, 0.6867, 0.8632, 1.0, 1.0, 0.6867, 0.8632, 1.0, 1.0, 0.6867, 0.8632, 1.0, 1.0, 0.6867, 0.8632, 1.0, 1.0, 0.6867, 0.8632, 1.0, 1.0, 0.6867, 0.8632, 1.0, 1.0, 0.6867, 0.8632, 1.0, 1.0, 0.6867, 0.8632, 1.0, 1.0, 0.6867, 0.8632, 1.0, 1.0, 0.6867, 0.8632, 1.0, 1.0, 0.6867, 0.8632, 1.0, 1.0, 0.6867, 0.8632, 1.0, 1.0, 0.6867, 0.8632, 1.0, 1.0, 0.6867, 0.8632, 1.0, 1.0, 0.6867, 0.8632, 1.0, 1.0, 0.6867, 0.8632, 1.0, 1.0, 0.6867, 0.8632, 1.0, 1.0, 0.6867, 0.8632, 1.0, 1.0, 0.6867, 0.8632, 1.0, 1.0, 0.6867, 0.8632, 1.0, 1.0, 0.6867, 0.8632, 1.0, 1.0, 0.6867, 0.8632, 1.0, 1.0, 0.6867, 0.8632, 1.0, 1.0, 0.6867, 0.8632, 1.0, 1.0, 0.6867, 0.8632, 1.0, 1.0, 0.6867, 0.8632, 1.0, 1.0, 0.6867, 0.8632, 1.0, 1.0, 0.6867, 0.8632, 1.0, 1.0, 0.6867, 0.8632, 1.0, 1.0, 0.6867, 0.8632, 1.0, 1.0, 0.6867, 0.8632, 1.0, 1.0, 0.6867, 0.8632, 1.0, 1.0, 0.6867, 0.8632, 1.0, 1.0, 0.6867, 0.8632, 1.0, 1.0, 0.6867, 0.8632, 1.0, 1.0, 0.6867, 0.8632, 1.0, 1.0, 0.6867, 0.8632, 1.0, 1.0, 0.6867, 0.8632, 1.0, 1.0, 0.6867, 0.8632, 1.0, 1.0, 0.6867, 0.8632, 1.0, 1.0, 0.6867, 0.8632, 1.0, 1.0, 0.6867, 0.8632, 1.0, 1.0, 0.6867, 0.8632, 1.0, 1.0, 0.6867, 0.8632, 1.0, 1.0, 0.6867, 0.8632, 1.0, 1.0, 0.6867, 0.8632, 1.0, 1.0, 0.6867, 0.8632, 1.0, 1.0, 0.6867, 0.8632, 1.0, 1.0, 0.6867, 0.8632, 1.0, 1.0, 0.6867, 0.8632, 1.0, 1.0, 0.6867, 0.8632, 1.0, 1.0, 0.6867, 0.8632, 1.0, 1.0, 0.6867, 0.8632, 1.0, 1.0, 0.6867, 0.8632, 1.0, 1.0, 0.9473, 0.9734, 1.0, 1.0, 0.9473, 0.9734, 1.0, 1.0, 0.9473, 0.9734, 1.0, 1.0, 0.9473, 0.9734, 1.0, 1.0, 0.9473, 0.9734, 1.0, 1.0, 0.9473, 0.9734, 1.0, 1.0, 0.9473, 0.9734, 1.0, 1.0, 0.9473, 0.9734, 1.0, 1.0, 0.9473, 0.9734, 1.0, 1.0, 0.9473, 0.9734, 1.0, 1.0, 0.9473, 0.9734, 1.0, 1.0, 0.9473, 0.9734, 1.0, 1.0, 0.9473, 0.9734, 1.0, 1.0, 0.9473, 0.9734, 1.0, 1.0, 0.9473, 0.9734, 1.0, 1.0, 0.9473, 0.9734, 1.0, 1.0, 0.9473, 0.9734, 1.0, 1.0, 0.9473, 0.9734, 1.0, 1.0, 0.9473, 0.9734, 1.0, 1.0, 0.9473, 0.9734, 1.0, 1.0, 0.2016, 0.5906, 1.0, 1.0, 0.2016, 0.5906, 1.0, 1.0, 0.2016, 0.5906, 1.0, 1.0, 0.2016, 0.5906, 1.0, 1.0, 0.2016, 0.5906, 1.0, 1.0, 0.2016, 0.5906, 1.0, 1.0, 0.2016, 0.5906, 1.0, 1.0, 0.2016, 0.5906, 1.0, 1.0, 0.2016, 0.5906, 1.0, 1.0, 0.2016, 0.5906, 1.0, 1.0, 0.2016, 0.5906, 1.0, 1.0, 0.2016, 0.5906, 1.0, 1.0, 0.2016, 0.5906, 1.0, 1.0, 0.2016, 0.5906, 1.0, 1.0, 0.2016, 0.5906, 1.0, 1.0, 0.2016, 0.5906, 1.0, 1.0, 0.2016, 0.5906, 1.0, 1.0, 0.2016, 0.5906, 1.0, 1.0, 0.2016, 0.5906, 1.0, 1.0, 0.2016, 0.5906, 1.0, 1.0, 0.2016, 0.5906, 1.0, 1.0, 0.2016, 0.5906, 1.0, 1.0, 0.2016, 0.5906, 1.0, 1.0, 0.2016, 0.5906, 1.0, 1.0, 0.2016, 0.5906, 1.0, 1.0, 0.2016, 0.5906, 1.0, 1.0, 0.2016, 0.5906, 1.0, 1.0, 0.2016, 0.5906, 1.0, 1.0, 0.2016, 0.5906, 1.0, 1.0, 0.2016, 0.5906, 1.0, 1.0, 0.2016, 0.5906, 1.0, 1.0, 0.2016, 0.5906, 1.0, 1.0, 0.2016, 0.5906, 1.0, 1.0, 0.2016, 0.5906, 1.0, 1.0, 0.2016, 0.5906, 1.0, 1.0, 0.2016, 0.5906, 1.0, 1.0, 0.2016, 0.5906, 1.0, 1.0, 0.2016, 0.5906, 1.0, 1.0, 0.2016, 0.5906, 1.0, 1.0, 0.2016, 0.5906, 1.0, 1.0, 0.2016, 0.5906, 1.0, 1.0, 0.2016, 0.5906, 1.0, 1.0, 0.2016, 0.5906, 1.0, 1.0, 0.2016, 0.5906, 1.0, 1.0, 0.2016, 0.5906, 1.0, 1.0, 0.2016, 0.5906, 1.0, 1.0, 0.2016, 0.5906, 1.0, 1.0, 0.2016, 0.5906, 1.0, 1.0, 0.2016, 0.5906, 1.0, 1.0, 0.2016, 0.5906, 1.0, 1.0, 0.2016, 0.5906, 1.0, 1.0, 0.2016, 0.5906, 1.0, 1.0, 0.2016, 0.5906, 1.0, 1.0, 0.2016, 0.5906, 1.0, 1.0, 0.2016, 0.5906, 1.0, 1.0, 0.2016, 0.5906, 1.0, 1.0, 0.2016, 0.5906, 1.0, 1.0, 0.2016, 0.5906, 1.0, 1.0, 0.2016, 0.5906, 1.0, 1.0, 0.2016, 0.5906, 1.0, 1.0, 0.2016, 0.5906, 1.0, 1.0, 0.2016, 0.5906, 1.0, 1.0, 0.2016, 0.5906, 1.0, 1.0, 0.2016, 0.5906, 1.0, 1.0, 0.2016, 0.5906, 1.0, 1.0, 0.2016, 0.5906, 1.0, 1.0, 0.2016, 0.5906, 1.0, 1.0, 0.2016, 0.5906, 1.0, 1.0, 0.2016, 0.5906, 1.0, 1.0, 0.2016, 0.5906, 1.0, 1.0, 0.2016, 0.5906, 1.0, 1.0, 0.2016, 0.5906, 1.0, 1.0, 0.2016, 0.5906, 1.0, 1.0, 0.2016, 0.5906, 1.0, 1.0, 0.2016, 0.5906, 1.0, 1.0, 0.2016, 0.5906, 1.0, 1.0, 0.2016, 0.5906, 1.0, 1.0, 0.2016, 0.5906, 1.0, 1.0, 0.2016, 0.5906, 1.0, 1.0, 0.2016, 0.5906, 1.0, 1.0, 0.4287, 0.7305, 1.0, 1.0, 0.4287, 0.7305, 1.0, 1.0, 0.4287, 0.7305, 1.0, 1.0, 0.4287, 0.7305, 1.0, 1.0, 0.4287, 0.7305, 1.0, 1.0, 0.4287, 0.7305, 1.0, 1.0, 0.4287, 0.7305, 1.0, 1.0, 0.4287, 0.7305, 1.0, 1.0, 0.4287, 0.7305, 1.0, 1.0, 0.4287, 0.7305, 1.0, 1.0, 0.4287, 0.7305, 1.0, 1.0, 0.4287, 0.7305, 1.0, 1.0, 0.4287, 0.7305, 1.0, 1.0, 0.4287, 0.7305, 1.0, 1.0, 0.4287, 0.7305, 1.0, 1.0, 0.4287, 0.7305, 1.0, 1.0, 0.4287, 0.7305, 1.0, 1.0, 0.4287, 0.7305, 1.0, 1.0, 0.4287, 0.7305, 1.0, 1.0, 0.4287, 0.7305, 1.0, 1.0, 0.4287, 0.7305, 1.0, 1.0, 0.4287, 0.7305, 1.0, 1.0, 0.4287, 0.7305, 1.0, 1.0, 0.4287, 0.7305, 1.0, 1.0, 0.4287, 0.7305, 1.0, 1.0, 0.4287, 0.7305, 1.0, 1.0, 0.4287, 0.7305, 1.0, 1.0, 0.4287, 0.7305, 1.0, 1.0, 0.4287, 0.7305, 1.0, 1.0, 0.4287, 0.7305, 1.0, 1.0, 0.4287, 0.7305, 1.0, 1.0, 0.4287, 0.7305, 1.0, 1.0, 0.4287, 0.7305, 1.0, 1.0, 0.4287, 0.7305, 1.0, 1.0, 0.4287, 0.7305, 1.0, 1.0, 0.4287, 0.7305, 1.0, 1.0, 0.4287, 0.7305, 1.0, 1.0, 0.4287, 0.7305, 1.0, 1.0, 0.4287, 0.7305, 1.0, 1.0, 0.4287, 0.7305, 1.0, 1.0, 0.4287, 0.7305, 1.0, 1.0, 0.4287, 0.7305, 1.0, 1.0, 0.4287, 0.7305, 1.0, 1.0, 0.4287, 0.7305, 1.0, 1.0, 0.4287, 0.7305, 1.0, 1.0, 0.4287, 0.7305, 1.0, 1.0, 0.4287, 0.7305, 1.0, 1.0, 0.4287, 0.7305, 1.0, 1.0, 0.4287, 0.7305, 1.0, 1.0, 0.4287, 0.7305, 1.0, 1.0, 0.4287, 0.7305, 1.0, 1.0, 0.4287, 0.7305, 1.0, 1.0, 0.4287, 0.7305, 1.0, 1.0, 0.4287, 0.7305, 1.0, 1.0, 0.4287, 0.7305, 1.0, 1.0, 0.4287, 0.7305, 1.0, 1.0, 0.4287, 0.7305, 1.0, 1.0, 0.4287, 0.7305, 1.0, 1.0, 0.4287, 0.7305, 1.0, 1.0, 0.4287, 0.7305, 1.0, 1.0, 0.4287, 0.7305, 1.0, 1.0, 0.4287, 0.7305, 1.0, 1.0, 0.4287, 0.7305, 1.0, 1.0, 0.4287, 0.7305, 1.0, 1.0, 0.4287, 0.7305, 1.0, 1.0, 0.4287, 0.7305, 1.0, 1.0, 0.4287, 0.7305, 1.0, 1.0, 0.4287, 0.7305, 1.0, 1.0, 0.4287, 0.7305, 1.0, 1.0, 0.4287, 0.7305, 1.0, 1.0, 0.4287, 0.7305, 1.0, 1.0, 0.4287, 0.7305, 1.0, 1.0, 0.5395, 0.7913, 1.0, 1.0, 0.5395, 0.7913, 1.0, 1.0, 0.5395, 0.7913, 1.0, 1.0, 0.5395, 0.7913, 1.0, 1.0, 0.5395, 0.7913, 1.0, 1.0, 0.5395, 0.7913, 1.0, 1.0, 0.5395, 0.7913, 1.0, 1.0, 0.5395, 0.7913, 1.0, 1.0, 0.5395, 0.7913, 1.0, 1.0, 0.5395, 0.7913, 1.0, 1.0, 0.5395, 0.7913, 1.0, 1.0, 0.5395, 0.7913, 1.0, 1.0, 0.5395, 0.7913, 1.0, 1.0, 0.5395, 0.7913, 1.0, 1.0, 0.5395, 0.7913, 1.0, 1.0, 0.5395, 0.7913, 1.0, 1.0, 0.5395, 0.7913, 1.0, 1.0, 0.5395, 0.7913, 1.0, 1.0, 0.5395, 0.7913, 1.0, 1.0, 0.5395, 0.7913, 1.0, 1.0, 0.5395, 0.7913, 1.0, 1.0, 0.5395, 0.7913, 1.0, 1.0, 0.5395, 0.7913, 1.0, 1.0, 0.5395, 0.7913, 1.0, 1.0, 0.5395, 0.7913, 1.0, 1.0, 0.5395, 0.7913, 1.0, 1.0, 0.5395, 0.7913, 1.0, 1.0, 0.5395, 0.7913, 1.0, 1.0, 0.5395, 0.7913, 1.0, 1.0, 0.5395, 0.7913, 1.0, 1.0, 0.5395, 0.7913, 1.0, 1.0, 0.5395, 0.7913, 1.0, 1.0, 0.5395, 0.7913, 1.0, 1.0, 0.5395, 0.7913, 1.0, 1.0, 0.5395, 0.7913, 1.0, 1.0, 0.5395, 0.7913, 1.0, 1.0, 0.5395, 0.7913, 1.0, 1.0, 0.5395, 0.7913, 1.0, 1.0, 0.5395, 0.7913, 1.0, 1.0, 0.5395, 0.7913, 1.0, 1.0, 0.5395, 0.7913, 1.0, 1.0, 0.5395, 0.7913, 1.0, 1.0, 0.5395, 0.7913, 1.0, 1.0, 0.5395, 0.7913, 1.0, 1.0, 0.5395, 0.7913, 1.0, 1.0, 0.5395, 0.7913, 1.0, 1.0, 0.5395, 0.7913, 1.0, 1.0, 0.5395, 0.7913, 1.0, 1.0, 0.5395, 0.7913, 1.0, 1.0, 0.5395, 0.7913, 1.0, 1.0, 0.5395, 0.7913, 1.0, 1.0, 0.5395, 0.7913, 1.0, 1.0, 0.5395, 0.7913, 1.0, 1.0, 0.5395, 0.7913, 1.0, 1.0, 0.5395, 0.7913, 1.0, 1.0, 0.5395, 0.7913, 1.0, 1.0, 0.5395, 0.7913, 1.0, 1.0, 0.5395, 0.7913, 1.0, 1.0, 0.5395, 0.7913, 1.0, 1.0, 0.5395, 0.7913, 1.0, 1.0, 0.5395, 0.7913, 1.0, 1.0, 0.5395, 0.7913, 1.0, 1.0, 0.5395, 0.7913, 1.0, 1.0, 0.5395, 0.7913, 1.0, 1.0, 0.6867, 0.8632, 1.0, 1.0, 0.6867, 0.8632, 1.0, 1.0, 0.6867, 0.8632, 1.0, 1.0, 0.6867, 0.8632, 1.0, 1.0, 0.6867, 0.8632, 1.0, 1.0, 0.6867, 0.8632, 1.0, 1.0, 0.6867, 0.8632, 1.0, 1.0, 0.6867, 0.8632, 1.0, 1.0, 0.6867, 0.8632, 1.0, 1.0, 0.6867, 0.8632, 1.0, 1.0, 0.6867, 0.8632, 1.0, 1.0, 0.6867, 0.8632, 1.0, 1.0, 0.6867, 0.8632, 1.0, 1.0, 0.6867, 0.8632, 1.0, 1.0, 0.6867, 0.8632, 1.0, 1.0, 0.6867, 0.8632, 1.0, 1.0, 0.6867, 0.8632, 1.0, 1.0, 0.6867, 0.8632, 1.0, 1.0, 0.6867, 0.8632, 1.0, 1.0, 0.6867, 0.8632, 1.0, 1.0, 0.6867, 0.8632, 1.0, 1.0, 0.6867, 0.8632, 1.0, 1.0, 0.6867, 0.8632, 1.0, 1.0, 0.6867, 0.8632, 1.0, 1.0, 0.6867, 0.8632, 1.0, 1.0, 0.6867, 0.8632, 1.0, 1.0, 0.6867, 0.8632, 1.0, 1.0, 0.6867, 0.8632, 1.0, 1.0, 0.6867, 0.8632, 1.0, 1.0, 0.6867, 0.8632, 1.0, 1.0, 0.6867, 0.8632, 1.0, 1.0, 0.6867, 0.8632, 1.0, 1.0, 0.6867, 0.8632, 1.0, 1.0, 0.6867, 0.8632, 1.0, 1.0, 0.6867, 0.8632, 1.0, 1.0, 0.6867, 0.8632, 1.0, 1.0, 0.6867, 0.8632, 1.0, 1.0, 0.6867, 0.8632, 1.0, 1.0, 0.6867, 0.8632, 1.0, 1.0, 0.6867, 0.8632, 1.0, 1.0, 0.6867, 0.8632, 1.0, 1.0, 0.6867, 0.8632, 1.0, 1.0, 0.6867, 0.8632, 1.0, 1.0, 0.6867, 0.8632, 1.0, 1.0, 0.6867, 0.8632, 1.0, 1.0, 0.6867, 0.8632, 1.0, 1.0, 0.6867, 0.8632, 1.0, 1.0, 0.6867, 0.8632, 1.0, 1.0, 0.6867, 0.8632, 1.0, 1.0, 0.6867, 0.8632, 1.0, 1.0, 0.6867, 0.8632, 1.0, 1.0, 0.6867, 0.8632, 1.0, 1.0, 0.6867, 0.8632, 1.0, 1.0, 0.6867, 0.8632, 1.0, 1.0, 0.6867, 0.8632, 1.0, 1.0, 0.6867, 0.8632, 1.0, 1.0, 0.9473, 0.9734, 1.0, 1.0, 0.9473, 0.9734, 1.0, 1.0, 0.9473, 0.9734, 1.0, 1.0, 0.9473, 0.9734, 1.0, 1.0, 0.9473, 0.9734, 1.0, 1.0, 0.9473, 0.9734, 1.0, 1.0, 0.9473, 0.9734, 1.0, 1.0, 0.9473, 0.9734, 1.0, 1.0, 0.9473, 0.9734, 1.0, 1.0, 0.9473, 0.9734, 1.0, 1.0, 0.9473, 0.9734, 1.0, 1.0, 0.9473, 0.9734, 1.0, 1.0, 0.9473, 0.9734, 1.0, 1.0, 0.9473, 0.9734, 1.0, 1.0, 0.9473, 0.9734, 1.0, 1.0, 0.9473, 0.9734, 1.0, 1.0, 0.9473, 0.9734, 1.0, 1.0, 0.9473, 0.9734, 1.0, 1.0, 0.9473, 0.9734, 1.0, 1.0, 0.9473, 0.9734, 1.0, 1.0, 0.2016, 0.5906, 1.0, 1.0, 0.2016, 0.5906, 1.0, 1.0, 0.2016, 0.5906, 1.0, 1.0, 0.2016, 0.5906, 1.0, 1.0, 0.2016, 0.5906, 1.0, 1.0, 0.2016, 0.5906, 1.0, 1.0, 0.2016, 0.5906, 1.0, 1.0, 0.2016, 0.5906, 1.0, 1.0, 0.2016, 0.5906, 1.0, 1.0, 0.2016, 0.5906, 1.0, 1.0, 0.2016, 0.5906, 1.0, 1.0, 0.2016, 0.5906, 1.0, 1.0, 0.2016, 0.5906, 1.0, 1.0, 0.2016, 0.5906, 1.0, 1.0, 0.2016, 0.5906, 1.0, 1.0, 0.2016, 0.5906, 1.0, 1.0, 0.2016, 0.5906, 1.0, 1.0, 0.2016, 0.5906, 1.0, 1.0, 0.2016, 0.5906, 1.0, 1.0, 0.2016, 0.5906, 1.0, 1.0, 0.2016, 0.5906, 1.0, 1.0, 0.2016, 0.5906, 1.0, 1.0, 0.2016, 0.5906, 1.0, 1.0, 0.2016, 0.5906, 1.0, 1.0, 0.2016, 0.5906, 1.0, 1.0, 0.2016, 0.5906, 1.0, 1.0, 0.2016, 0.5906, 1.0, 1.0, 0.2016, 0.5906, 1.0, 1.0, 0.2016, 0.5906, 1.0, 1.0, 0.2016, 0.5906, 1.0, 1.0, 0.2016, 0.5906, 1.0, 1.0, 0.2016, 0.5906, 1.0, 1.0, 0.2016, 0.5906, 1.0, 1.0, 0.2016, 0.5906, 1.0, 1.0, 0.2016, 0.5906, 1.0, 1.0, 0.2016, 0.5906, 1.0, 1.0, 0.2016, 0.5906, 1.0, 1.0, 0.2016, 0.5906, 1.0, 1.0, 0.2016, 0.5906, 1.0, 1.0, 0.2016, 0.5906, 1.0, 1.0, 0.2016, 0.5906, 1.0, 1.0, 0.2016, 0.5906, 1.0, 1.0, 0.2016, 0.5906, 1.0, 1.0, 0.2016, 0.5906, 1.0, 1.0, 0.2016, 0.5906, 1.0, 1.0, 0.2016, 0.5906, 1.0, 1.0, 0.2016, 0.5906, 1.0, 1.0, 0.2016, 0.5906, 1.0, 1.0, 0.2016, 0.5906, 1.0, 1.0, 0.2016, 0.5906, 1.0, 1.0, 0.2016, 0.5906, 1.0, 1.0, 0.2016, 0.5906, 1.0, 1.0, 0.2016, 0.5906, 1.0, 1.0, 0.2016, 0.5906, 1.0, 1.0, 0.2016, 0.5906, 1.0, 1.0, 0.2016, 0.5906, 1.0, 1.0, 0.2016, 0.5906, 1.0, 1.0, 0.2016, 0.5906, 1.0, 1.0, 0.2016, 0.5906, 1.0, 1.0, 0.2016, 0.5906, 1.0, 1.0, 0.2016, 0.5906, 1.0, 1.0, 0.2016, 0.5906, 1.0, 1.0, 0.2016, 0.5906, 1.0, 1.0, 0.2016, 0.5906, 1.0, 1.0, 0.2016, 0.5906, 1.0, 1.0, 0.2016, 0.5906, 1.0, 1.0, 0.2016, 0.5906, 1.0, 1.0, 0.2016, 0.5906, 1.0, 1.0, 0.2016, 0.5906, 1.0, 1.0, 0.2016, 0.5906, 1.0, 1.0, 0.2016, 0.5906, 1.0, 1.0, 0.2016, 0.5906, 1.0, 1.0, 0.4287, 0.7305, 1.0, 1.0, 0.4287, 0.7305, 1.0, 1.0, 0.4287, 0.7305, 1.0, 1.0, 0.4287, 0.7305, 1.0, 1.0, 0.4287, 0.7305, 1.0, 1.0, 0.4287, 0.7305, 1.0, 1.0, 0.4287, 0.7305, 1.0, 1.0, 0.4287, 0.7305, 1.0, 1.0, 0.4287, 0.7305, 1.0, 1.0, 0.4287, 0.7305, 1.0, 1.0, 0.4287, 0.7305, 1.0, 1.0, 0.4287, 0.7305, 1.0, 1.0, 0.4287, 0.7305, 1.0, 1.0, 0.4287, 0.7305, 1.0, 1.0, 0.4287, 0.7305, 1.0, 1.0, 0.4287, 0.7305, 1.0, 1.0, 0.4287, 0.7305, 1.0, 1.0, 0.4287, 0.7305, 1.0, 1.0, 0.4287, 0.7305, 1.0, 1.0, 0.4287, 0.7305, 1.0, 1.0, 0.4287, 0.7305, 1.0, 1.0, 0.4287, 0.7305, 1.0, 1.0, 0.4287, 0.7305, 1.0, 1.0, 0.4287, 0.7305, 1.0, 1.0, 0.4287, 0.7305, 1.0, 1.0, 0.4287, 0.7305, 1.0, 1.0, 0.4287, 0.7305, 1.0, 1.0, 0.4287, 0.7305, 1.0, 1.0, 0.4287, 0.7305, 1.0, 1.0, 0.4287, 0.7305, 1.0, 1.0, 0.4287, 0.7305, 1.0, 1.0, 0.4287, 0.7305, 1.0, 1.0, 0.4287, 0.7305, 1.0, 1.0, 0.4287, 0.7305, 1.0, 1.0, 0.4287, 0.7305, 1.0, 1.0, 0.4287, 0.7305, 1.0, 1.0, 0.4287, 0.7305, 1.0, 1.0, 0.4287, 0.7305, 1.0, 1.0, 0.4287, 0.7305, 1.0, 1.0, 0.4287, 0.7305, 1.0, 1.0, 0.4287, 0.7305, 1.0, 1.0, 0.4287, 0.7305, 1.0, 1.0, 0.4287, 0.7305, 1.0, 1.0, 0.4287, 0.7305, 1.0, 1.0, 0.4287, 0.7305, 1.0, 1.0, 0.4287, 0.7305, 1.0, 1.0, 0.4287, 0.7305, 1.0, 1.0, 0.4287, 0.7305, 1.0, 1.0, 0.4287, 0.7305, 1.0, 1.0, 0.4287, 0.7305, 1.0, 1.0, 0.4287, 0.7305, 1.0, 1.0, 0.4287, 0.7305, 1.0, 1.0, 0.4287, 0.7305, 1.0, 1.0, 0.4287, 0.7305, 1.0, 1.0, 0.4287, 0.7305, 1.0, 1.0, 0.4287, 0.7305, 1.0, 1.0, 0.4287, 0.7305, 1.0, 1.0, 0.4287, 0.7305, 1.0, 1.0, 0.4287, 0.7305, 1.0, 1.0, 0.4287, 0.7305, 1.0, 1.0, 0.4287, 0.7305, 1.0, 1.0, 0.4287, 0.7305, 1.0, 1.0, 0.4287, 0.7305, 1.0, 1.0, 0.4287, 0.7305, 1.0, 1.0, 0.4287, 0.7305, 1.0, 1.0, 0.4287, 0.7305, 1.0, 1.0, 0.4287, 0.7305, 1.0, 1.0, 0.4287, 0.7305, 1.0, 1.0, 0.4287, 0.7305, 1.0, 1.0, 0.4287, 0.7305, 1.0, 1.0, 0.4287, 0.7305, 1.0, 1.0, 0.4287, 0.7305, 1.0, 1.0, 0.5395, 0.7913, 1.0, 1.0, 0.5395, 0.7913, 1.0, 1.0, 0.5395, 0.7913, 1.0, 1.0, 0.5395, 0.7913, 1.0, 1.0, 0.5395, 0.7913, 1.0, 1.0, 0.5395, 0.7913, 1.0, 1.0, 0.5395, 0.7913, 1.0, 1.0, 0.5395, 0.7913, 1.0, 1.0, 0.5395, 0.7913, 1.0, 1.0, 0.5395, 0.7913, 1.0, 1.0, 0.5395, 0.7913, 1.0, 1.0, 0.5395, 0.7913, 1.0, 1.0, 0.5395, 0.7913, 1.0, 1.0, 0.5395, 0.7913, 1.0, 1.0, 0.5395, 0.7913, 1.0, 1.0, 0.5395, 0.7913, 1.0, 1.0, 0.5395, 0.7913, 1.0, 1.0, 0.5395, 0.7913, 1.0, 1.0, 0.5395, 0.7913, 1.0, 1.0, 0.5395, 0.7913, 1.0, 1.0, 0.5395, 0.7913, 1.0, 1.0, 0.5395, 0.7913, 1.0, 1.0, 0.5395, 0.7913, 1.0, 1.0, 0.5395, 0.7913, 1.0, 1.0, 0.5395, 0.7913, 1.0, 1.0, 0.5395, 0.7913, 1.0, 1.0, 0.5395, 0.7913, 1.0, 1.0, 0.5395, 0.7913, 1.0, 1.0, 0.5395, 0.7913, 1.0, 1.0, 0.5395, 0.7913, 1.0, 1.0, 0.5395, 0.7913, 1.0, 1.0, 0.5395, 0.7913, 1.0, 1.0, 0.5395, 0.7913, 1.0, 1.0, 0.5395, 0.7913, 1.0, 1.0, 0.5395, 0.7913, 1.0, 1.0, 0.5395, 0.7913, 1.0, 1.0, 0.5395, 0.7913, 1.0, 1.0, 0.5395, 0.7913, 1.0, 1.0, 0.5395, 0.7913, 1.0, 1.0, 0.5395, 0.7913, 1.0, 1.0, 0.5395, 0.7913, 1.0, 1.0, 0.5395, 0.7913, 1.0, 1.0, 0.5395, 0.7913, 1.0, 1.0, 0.5395, 0.7913, 1.0, 1.0, 0.5395, 0.7913, 1.0, 1.0, 0.5395, 0.7913, 1.0, 1.0, 0.5395, 0.7913, 1.0, 1.0, 0.5395, 0.7913, 1.0, 1.0, 0.5395, 0.7913, 1.0, 1.0, 0.5395, 0.7913, 1.0, 1.0, 0.5395, 0.7913, 1.0, 1.0, 0.5395, 0.7913, 1.0, 1.0, 0.5395, 0.7913, 1.0, 1.0, 0.5395, 0.7913, 1.0, 1.0, 0.5395, 0.7913, 1.0, 1.0, 0.5395, 0.7913, 1.0, 1.0, 0.5395, 0.7913, 1.0, 1.0, 0.5395, 0.7913, 1.0, 1.0, 0.5395, 0.7913, 1.0, 1.0, 0.5395, 0.7913, 1.0, 1.0, 0.5395, 0.7913, 1.0, 1.0, 0.5395, 0.7913, 1.0, 1.0, 0.5395, 0.7913, 1.0, 1.0, 0.5395, 0.7913, 1.0, 1.0, 0.5395, 0.7913, 1.0, 1.0, 0.5395, 0.7913, 1.0, 1.0, 0.5395, 0.7913, 1.0, 1.0, 0.5395, 0.7913, 1.0, 1.0, 0.5395, 0.7913, 1.0, 1.0, 0.5395, 0.7913, 1.0, 1.0, 0.5395, 0.7913, 1.0, 1.0, 0.5395, 0.7913, 1.0, 1.0, 0.6867, 0.8632, 1.0, 1.0, 0.6867, 0.8632, 1.0, 1.0, 0.6867, 0.8632, 1.0, 1.0, 0.6867, 0.8632, 1.0, 1.0, 0.6867, 0.8632, 1.0, 1.0, 0.6867, 0.8632, 1.0, 1.0, 0.6867, 0.8632, 1.0, 1.0, 0.6867, 0.8632, 1.0, 1.0, 0.6867, 0.8632, 1.0, 1.0, 0.6867, 0.8632, 1.0, 1.0, 0.6867, 0.8632, 1.0, 1.0, 0.6867, 0.8632, 1.0, 1.0, 0.6867, 0.8632, 1.0, 1.0, 0.6867, 0.8632, 1.0, 1.0, 0.6867, 0.8632, 1.0, 1.0, 0.6867, 0.8632, 1.0, 1.0, 0.6867, 0.8632, 1.0, 1.0, 0.6867, 0.8632, 1.0, 1.0, 0.6867, 0.8632, 1.0, 1.0, 0.6867, 0.8632, 1.0, 1.0, 0.6867, 0.8632, 1.0, 1.0, 0.6867, 0.8632, 1.0, 1.0, 0.6867, 0.8632, 1.0, 1.0, 0.6867, 0.8632, 1.0, 1.0, 0.6867, 0.8632, 1.0, 1.0, 0.6867, 0.8632, 1.0, 1.0, 0.6867, 0.8632, 1.0, 1.0, 0.6867, 0.8632, 1.0, 1.0, 0.6867, 0.8632, 1.0, 1.0, 0.6867, 0.8632, 1.0, 1.0, 0.6867, 0.8632, 1.0, 1.0, 0.6867, 0.8632, 1.0, 1.0, 0.6867, 0.8632, 1.0, 1.0, 0.6867, 0.8632, 1.0, 1.0, 0.6867, 0.8632, 1.0, 1.0, 0.6867, 0.8632, 1.0, 1.0, 0.6867, 0.8632, 1.0, 1.0, 0.6867, 0.8632, 1.0, 1.0, 0.6867, 0.8632, 1.0, 1.0, 0.6867, 0.8632, 1.0, 1.0, 0.6867, 0.8632, 1.0, 1.0, 0.6867, 0.8632, 1.0, 1.0, 0.6867, 0.8632, 1.0, 1.0, 0.6867, 0.8632, 1.0, 1.0, 0.6867, 0.8632, 1.0, 1.0, 0.6867, 0.8632, 1.0, 1.0, 0.6867, 0.8632, 1.0, 1.0, 0.6867, 0.8632, 1.0, 1.0, 0.6867, 0.8632, 1.0, 1.0, 0.6867, 0.8632, 1.0, 1.0, 0.6867, 0.8632, 1.0, 1.0, 0.6867, 0.8632, 1.0, 1.0, 0.6867, 0.8632, 1.0, 1.0, 0.6867, 0.8632, 1.0, 1.0, 0.6867, 0.8632, 1.0, 1.0, 0.6867, 0.8632, 1.0, 1.0, 0.6867, 0.8632, 1.0, 1.0, 0.6867, 0.8632, 1.0, 1.0, 0.6867, 0.8632, 1.0, 1.0, 0.6867, 0.8632, 1.0, 1.0, 0.6867, 0.8632, 1.0, 1.0, 0.6867, 0.8632, 1.0, 1.0, 0.6867, 0.8632, 1.0, 1.0, 0.6867, 0.8632, 1.0, 1.0, 0.6867, 0.8632, 1.0, 1.0, 0.6867, 0.8632, 1.0, 1.0, 0.6867, 0.8632, 1.0, 1.0, 0.6867, 0.8632, 1.0, 1.0, 0.6867, 0.8632, 1.0, 1.0, 0.6867, 0.8632, 1.0, 1.0, 0.6867, 0.8632, 1.0, 1.0, 0.6867, 0.8632, 1.0, 1.0, 0.9473, 0.9734, 1.0, 1.0, 0.9473, 0.9734, 1.0, 1.0, 0.9473, 0.9734, 1.0, 1.0, 0.9473, 0.9734, 1.0, 1.0, 0.9473, 0.9734, 1.0, 1.0, 0.9473, 0.9734, 1.0, 1.0, 0.9473, 0.9734, 1.0, 1.0, 0.9473, 0.9734, 1.0, 1.0, 0.9473, 0.9734, 1.0, 1.0, 0.9473, 0.9734, 1.0, 1.0, 0.9473, 0.9734, 1.0, 1.0, 0.9473, 0.9734, 1.0, 1.0, 0.9473, 0.9734, 1.0, 1.0, 0.9473, 0.9734, 1.0, 1.0, 0.9473, 0.9734, 1.0, 1.0, 0.9473, 0.9734, 1.0, 1.0, 0.9473, 0.9734, 1.0, 1.0, 0.9473, 0.9734, 1.0, 1.0, 0.9473, 0.9734, 1.0, 1.0, 0.9473, 0.9734, 1.0, 1.0, 0.9473, 0.9734, 1.0, 1.0, 0.9473, 0.9734, 1.0, 1.0, 0.9473, 0.9734, 1.0, 1.0, 0.9473, 0.9734, 1.0, 1.0, 0.9473, 0.9734, 1.0, 1.0, 0.9473, 0.9734, 1.0, 1.0, 0.9473, 0.9734, 1.0, 1.0, 0.9473, 0.9734, 1.0, 1.0, 0.9473, 0.9734, 1.0, 1.0, 0.9473, 0.9734, 1.0, 1.0, 0.9473, 0.9734, 1.0, 1.0, 0.9473, 0.9734, 1.0, 1.0, 0.9473, 0.9734, 1.0, 1.0, 0.9473, 0.9734, 1.0, 1.0, 0.9473, 0.9734, 1.0, 1.0, 0.9473, 0.9734, 1.0, 1.0, 0.2016, 0.5906, 1.0, 1.0, 0.2016, 0.5906, 1.0, 1.0, 0.2016, 0.5906, 1.0, 1.0, 0.2016, 0.5906, 1.0, 1.0, 0.2016, 0.5906, 1.0, 1.0, 0.2016, 0.5906, 1.0, 1.0, 0.2016, 0.5906, 1.0, 1.0, 0.2016, 0.5906, 1.0, 1.0, 0.2016, 0.5906, 1.0, 1.0, 0.2016, 0.5906, 1.0, 1.0, 0.2016, 0.5906, 1.0, 1.0, 0.2016, 0.5906, 1.0, 1.0, 0.2016, 0.5906, 1.0, 1.0, 0.2016, 0.5906, 1.0, 1.0, 0.2016, 0.5906, 1.0, 1.0, 0.2016, 0.5906, 1.0, 1.0, 0.2016, 0.5906, 1.0, 1.0, 0.2016, 0.5906, 1.0, 1.0, 0.2016, 0.5906, 1.0, 1.0, 0.2016, 0.5906, 1.0, 1.0, 0.2016, 0.5906, 1.0, 1.0, 0.2016, 0.5906, 1.0, 1.0, 0.2016, 0.5906, 1.0, 1.0, 0.2016, 0.5906, 1.0, 1.0, 0.2016, 0.5906, 1.0, 1.0, 0.2016, 0.5906, 1.0, 1.0, 0.2016, 0.5906, 1.0, 1.0, 0.2016, 0.5906, 1.0, 1.0, 0.2016, 0.5906, 1.0, 1.0, 0.2016, 0.5906, 1.0, 1.0, 0.2016, 0.5906, 1.0, 1.0, 0.2016, 0.5906, 1.0, 1.0, 0.2016, 0.5906, 1.0, 1.0, 0.2016, 0.5906, 1.0, 1.0, 0.2016, 0.5906, 1.0, 1.0, 0.2016, 0.5906, 1.0, 1.0, 0.2016, 0.5906, 1.0, 1.0, 0.2016, 0.5906, 1.0, 1.0, 0.2016, 0.5906, 1.0, 1.0, 0.2016, 0.5906, 1.0, 1.0, 0.2016, 0.5906, 1.0, 1.0, 0.2016, 0.5906, 1.0, 1.0, 0.2016, 0.5906, 1.0, 1.0, 0.2016, 0.5906, 1.0, 1.0, 0.2016, 0.5906, 1.0, 1.0, 0.2016, 0.5906, 1.0, 1.0, 0.2016, 0.5906, 1.0, 1.0, 0.2016, 0.5906, 1.0, 1.0, 0.2016, 0.5906, 1.0, 1.0, 0.2016, 0.5906, 1.0, 1.0, 0.2016, 0.5906, 1.0, 1.0, 0.2016, 0.5906, 1.0, 1.0, 0.2016, 0.5906, 1.0, 1.0, 0.2016, 0.5906, 1.0, 1.0, 0.2016, 0.5906, 1.0, 1.0, 0.2016, 0.5906, 1.0, 1.0, 0.2016, 0.5906, 1.0, 1.0, 0.2016, 0.5906, 1.0, 1.0, 0.2016, 0.5906, 1.0, 1.0, 0.2016, 0.5906, 1.0, 1.0, 0.2016, 0.5906, 1.0, 1.0, 0.2016, 0.5906, 1.0, 1.0, 0.2016, 0.5906, 1.0, 1.0, 0.2016, 0.5906, 1.0, 1.0, 0.2016, 0.5906, 1.0, 1.0, 0.2016, 0.5906, 1.0, 1.0, 0.2016, 0.5906, 1.0, 1.0, 0.2016, 0.5906, 1.0, 1.0, 0.2016, 0.5906, 1.0, 1.0, 0.2016, 0.5906, 1.0, 1.0, 0.2016, 0.5906, 1.0, 1.0, 0.2016, 0.5906, 1.0, 1.0, 0.4287, 0.7305, 1.0, 1.0, 0.4287, 0.7305, 1.0, 1.0, 0.4287, 0.7305, 1.0, 1.0, 0.4287, 0.7305, 1.0, 1.0, 0.4287, 0.7305, 1.0, 1.0, 0.4287, 0.7305, 1.0, 1.0, 0.4287, 0.7305, 1.0, 1.0, 0.4287, 0.7305, 1.0, 1.0, 0.4287, 0.7305, 1.0, 1.0, 0.4287, 0.7305, 1.0, 1.0, 0.4287, 0.7305, 1.0, 1.0, 0.4287, 0.7305, 1.0, 1.0, 0.4287, 0.7305, 1.0, 1.0, 0.4287, 0.7305, 1.0, 1.0, 0.4287, 0.7305, 1.0, 1.0, 0.4287, 0.7305, 1.0, 1.0, 0.4287, 0.7305, 1.0, 1.0, 0.4287, 0.7305, 1.0, 1.0, 0.4287, 0.7305, 1.0, 1.0, 0.4287, 0.7305, 1.0, 1.0, 0.4287, 0.7305, 1.0, 1.0, 0.4287, 0.7305, 1.0, 1.0, 0.4287, 0.7305, 1.0, 1.0, 0.4287, 0.7305, 1.0, 1.0, 0.4287, 0.7305, 1.0, 1.0, 0.4287, 0.7305, 1.0, 1.0, 0.4287, 0.7305, 1.0, 1.0, 0.4287, 0.7305, 1.0, 1.0, 0.4287, 0.7305, 1.0, 1.0, 0.4287, 0.7305, 1.0, 1.0, 0.4287, 0.7305, 1.0, 1.0, 0.4287, 0.7305, 1.0, 1.0, 0.4287, 0.7305, 1.0, 1.0, 0.4287, 0.7305, 1.0, 1.0, 0.4287, 0.7305, 1.0, 1.0, 0.4287, 0.7305, 1.0, 1.0, 0.4287, 0.7305, 1.0, 1.0, 0.4287, 0.7305, 1.0, 1.0, 0.4287, 0.7305, 1.0, 1.0, 0.4287, 0.7305, 1.0, 1.0, 0.4287, 0.7305, 1.0, 1.0, 0.4287, 0.7305, 1.0, 1.0, 0.4287, 0.7305, 1.0, 1.0, 0.4287, 0.7305, 1.0, 1.0, 0.4287, 0.7305, 1.0, 1.0, 0.4287, 0.7305, 1.0, 1.0, 0.4287, 0.7305, 1.0, 1.0, 0.4287, 0.7305, 1.0, 1.0, 0.4287, 0.7305, 1.0, 1.0, 0.4287, 0.7305, 1.0, 1.0, 0.4287, 0.7305, 1.0, 1.0, 0.4287, 0.7305, 1.0, 1.0, 0.4287, 0.7305, 1.0, 1.0, 0.4287, 0.7305, 1.0, 1.0, 0.4287, 0.7305, 1.0, 1.0, 0.4287, 0.7305, 1.0, 1.0, 0.4287, 0.7305, 1.0, 1.0, 0.4287, 0.7305, 1.0, 1.0, 0.4287, 0.7305, 1.0, 1.0, 0.4287, 0.7305, 1.0, 1.0, 0.4287, 0.7305, 1.0, 1.0, 0.4287, 0.7305, 1.0, 1.0, 0.4287, 0.7305, 1.0, 1.0, 0.4287, 0.7305, 1.0, 1.0, 0.4287, 0.7305, 1.0, 1.0, 0.4287, 0.7305, 1.0, 1.0, 0.4287, 0.7305, 1.0, 1.0, 0.4287, 0.7305, 1.0, 1.0, 0.4287, 0.7305, 1.0, 1.0, 0.4287, 0.7305, 1.0, 1.0, 0.4287, 0.7305, 1.0, 1.0, 0.4287, 0.7305, 1.0, 1.0, 0.5395, 0.7913, 1.0, 1.0, 0.5395, 0.7913, 1.0, 1.0, 0.5395, 0.7913, 1.0, 1.0, 0.5395, 0.7913, 1.0, 1.0, 0.5395, 0.7913, 1.0, 1.0, 0.5395, 0.7913, 1.0, 1.0, 0.5395, 0.7913, 1.0, 1.0, 0.5395, 0.7913, 1.0, 1.0, 0.5395, 0.7913, 1.0, 1.0, 0.5395, 0.7913, 1.0, 1.0, 0.5395, 0.7913, 1.0, 1.0, 0.5395, 0.7913, 1.0, 1.0, 0.5395, 0.7913, 1.0, 1.0, 0.5395, 0.7913, 1.0, 1.0, 0.5395, 0.7913, 1.0, 1.0, 0.5395, 0.7913, 1.0, 1.0, 0.5395, 0.7913, 1.0, 1.0, 0.5395, 0.7913, 1.0, 1.0, 0.5395, 0.7913, 1.0, 1.0, 0.5395, 0.7913, 1.0, 1.0, 0.5395, 0.7913, 1.0, 1.0, 0.5395, 0.7913, 1.0, 1.0, 0.5395, 0.7913, 1.0, 1.0, 0.5395, 0.7913, 1.0, 1.0, 0.5395, 0.7913, 1.0, 1.0, 0.5395, 0.7913, 1.0, 1.0, 0.5395, 0.7913, 1.0, 1.0, 0.5395, 0.7913, 1.0, 1.0, 0.5395, 0.7913, 1.0, 1.0, 0.5395, 0.7913, 1.0, 1.0, 0.5395, 0.7913, 1.0, 1.0, 0.5395, 0.7913, 1.0, 1.0, 0.5395, 0.7913, 1.0, 1.0, 0.5395, 0.7913, 1.0, 1.0, 0.5395, 0.7913, 1.0, 1.0, 0.5395, 0.7913, 1.0, 1.0, 0.5395, 0.7913, 1.0, 1.0, 0.5395, 0.7913, 1.0, 1.0, 0.5395, 0.7913, 1.0, 1.0, 0.5395, 0.7913, 1.0, 1.0, 0.5395, 0.7913, 1.0, 1.0, 0.5395, 0.7913, 1.0, 1.0, 0.5395, 0.7913, 1.0, 1.0, 0.5395, 0.7913, 1.0, 1.0, 0.5395, 0.7913, 1.0, 1.0, 0.5395, 0.7913, 1.0, 1.0, 0.5395, 0.7913, 1.0, 1.0, 0.5395, 0.7913, 1.0, 1.0, 0.5395, 0.7913, 1.0, 1.0, 0.5395, 0.7913, 1.0, 1.0, 0.5395, 0.7913, 1.0, 1.0, 0.5395, 0.7913, 1.0, 1.0, 0.5395, 0.7913, 1.0, 1.0, 0.5395, 0.7913, 1.0, 1.0, 0.5395, 0.7913, 1.0, 1.0, 0.5395, 0.7913, 1.0, 1.0, 0.5395, 0.7913, 1.0, 1.0, 0.5395, 0.7913, 1.0, 1.0, 0.5395, 0.7913, 1.0, 1.0, 0.5395, 0.7913, 1.0, 1.0, 0.5395, 0.7913, 1.0, 1.0, 0.5395, 0.7913, 1.0, 1.0, 0.5395, 0.7913, 1.0, 1.0, 0.5395, 0.7913, 1.0, 1.0, 0.5395, 0.7913, 1.0, 1.0, 0.5395, 0.7913, 1.0, 1.0, 0.5395, 0.7913, 1.0, 1.0, 0.5395, 0.7913, 1.0, 1.0, 0.5395, 0.7913, 1.0, 1.0, 0.5395, 0.7913, 1.0, 1.0, 0.5395, 0.7913, 1.0, 1.0, 0.5395, 0.7913, 1.0, 1.0, 0.6867, 0.8632, 1.0, 1.0, 0.6867, 0.8632, 1.0, 1.0, 0.6867, 0.8632, 1.0, 1.0, 0.6867, 0.8632, 1.0, 1.0, 0.6867, 0.8632, 1.0, 1.0, 0.6867, 0.8632, 1.0, 1.0, 0.6867, 0.8632, 1.0, 1.0, 0.6867, 0.8632, 1.0, 1.0, 0.6867, 0.8632, 1.0, 1.0, 0.6867, 0.8632, 1.0, 1.0, 0.6867, 0.8632, 1.0, 1.0, 0.6867, 0.8632, 1.0, 1.0, 0.6867, 0.8632, 1.0, 1.0, 0.6867, 0.8632, 1.0, 1.0, 0.6867, 0.8632, 1.0, 1.0, 0.6867, 0.8632, 1.0, 1.0, 0.6867, 0.8632, 1.0, 1.0, 0.6867, 0.8632, 1.0, 1.0, 0.6867, 0.8632, 1.0, 1.0, 0.6867, 0.8632, 1.0, 1.0, 0.6867, 0.8632, 1.0, 1.0, 0.6867, 0.8632, 1.0, 1.0, 0.6867, 0.8632, 1.0, 1.0, 0.6867, 0.8632, 1.0, 1.0, 0.6867, 0.8632, 1.0, 1.0, 0.6867, 0.8632, 1.0, 1.0, 0.6867, 0.8632, 1.0, 1.0, 0.6867, 0.8632, 1.0, 1.0, 0.6867, 0.8632, 1.0, 1.0, 0.6867, 0.8632, 1.0, 1.0, 0.6867, 0.8632, 1.0, 1.0, 0.6867, 0.8632, 1.0, 1.0, 0.6867, 0.8632, 1.0, 1.0, 0.6867, 0.8632, 1.0, 1.0, 0.6867, 0.8632, 1.0, 1.0, 0.6867, 0.8632, 1.0, 1.0, 0.6867, 0.8632, 1.0, 1.0, 0.6867, 0.8632, 1.0, 1.0, 0.6867, 0.8632, 1.0, 1.0, 0.6867, 0.8632, 1.0, 1.0, 0.6867, 0.8632, 1.0, 1.0, 0.6867, 0.8632, 1.0, 1.0, 0.6867, 0.8632, 1.0, 1.0, 0.6867, 0.8632, 1.0, 1.0, 0.6867, 0.8632, 1.0, 1.0, 0.6867, 0.8632, 1.0, 1.0, 0.6867, 0.8632, 1.0, 1.0, 0.6867, 0.8632, 1.0, 1.0, 0.6867, 0.8632, 1.0, 1.0, 0.6867, 0.8632, 1.0, 1.0, 0.6867, 0.8632, 1.0, 1.0, 0.6867, 0.8632, 1.0, 1.0, 0.6867, 0.8632, 1.0, 1.0, 0.6867, 0.8632, 1.0, 1.0, 0.6867, 0.8632, 1.0, 1.0, 0.6867, 0.8632, 1.0, 1.0, 0.6867, 0.8632, 1.0, 1.0, 0.6867, 0.8632, 1.0, 1.0, 0.6867, 0.8632, 1.0, 1.0, 0.6867, 0.8632, 1.0, 1.0, 0.6867, 0.8632, 1.0, 1.0, 0.6867, 0.8632, 1.0, 1.0, 0.6867, 0.8632, 1.0, 1.0, 0.6867, 0.8632, 1.0, 1.0, 0.6867, 0.8632, 1.0, 1.0, 0.6867, 0.8632, 1.0, 1.0, 0.6867, 0.8632, 1.0, 1.0, 0.6867, 0.8632, 1.0, 1.0, 0.6867, 0.8632, 1.0, 1.0, 0.6867, 0.8632, 1.0, 1.0, 0.6867, 0.8632, 1.0, 1.0, 0.6867, 0.8632, 1.0, 1.0, 0.9473, 0.9734, 1.0, 1.0, 0.9473, 0.9734, 1.0, 1.0, 0.9473, 0.9734, 1.0, 1.0, 0.9473, 0.9734, 1.0, 1.0, 0.9473, 0.9734, 1.0, 1.0, 0.9473, 0.9734, 1.0, 1.0, 0.9473, 0.9734, 1.0, 1.0, 0.9473, 0.9734, 1.0, 1.0, 0.9473, 0.9734, 1.0, 1.0, 0.9473, 0.9734, 1.0, 1.0, 0.9473, 0.9734, 1.0, 1.0, 0.9473, 0.9734, 1.0, 1.0, 0.9473, 0.9734, 1.0, 1.0, 0.9473, 0.9734, 1.0, 1.0, 0.9473, 0.9734, 1.0, 1.0, 0.9473, 0.9734, 1.0, 1.0, 0.9473, 0.9734, 1.0, 1.0, 0.9473, 0.9734, 1.0, 1.0, 0.9473, 0.9734, 1.0, 1.0, 0.9473, 0.9734, 1.0, 1.0, 0.9473, 0.9734, 1.0, 1.0, 0.9473, 0.9734, 1.0, 1.0, 0.9473, 0.9734, 1.0, 1.0, 0.9473, 0.9734, 1.0, 1.0, 0.9473, 0.9734, 1.0, 1.0, 0.9473, 0.9734, 1.0, 1.0, 0.9473, 0.9734, 1.0, 1.0, 0.9473, 0.9734, 1.0, 1.0, 0.9473, 0.9734, 1.0, 1.0, 0.9473, 0.9734, 1.0, 1.0, 0.9473, 0.9734, 1.0, 1.0, 0.9473, 0.9734, 1.0, 1.0, 0.9473, 0.9734, 1.0, 1.0, 0.9473, 0.9734, 1.0, 1.0, 0.9473, 0.9734, 1.0, 1.0, 0.9473, 0.9734, 1.0, 1.0, 0.2016, 0.5906, 1.0, 1.0, 0.2016, 0.5906, 1.0, 1.0, 0.2016, 0.5906, 1.0, 1.0, 0.2016, 0.5906, 1.0, 1.0, 0.2016, 0.5906, 1.0, 1.0, 0.2016, 0.5906, 1.0, 1.0, 0.2016, 0.5906, 1.0, 1.0, 0.2016, 0.5906, 1.0, 1.0, 0.2016, 0.5906, 1.0, 1.0, 0.2016, 0.5906, 1.0, 1.0, 0.2016, 0.5906, 1.0, 1.0, 0.2016, 0.5906, 1.0, 1.0, 0.2016, 0.5906, 1.0, 1.0, 0.2016, 0.5906, 1.0, 1.0, 0.2016, 0.5906, 1.0, 1.0, 0.2016, 0.5906, 1.0, 1.0, 0.2016, 0.5906, 1.0, 1.0, 0.2016, 0.5906, 1.0, 1.0, 0.2016, 0.5906, 1.0, 1.0, 0.2016, 0.5906, 1.0, 1.0, 0.2016, 0.5906, 1.0, 1.0, 0.2016, 0.5906, 1.0, 1.0, 0.2016, 0.5906, 1.0, 1.0, 0.2016, 0.5906, 1.0, 1.0, 0.2016, 0.5906, 1.0, 1.0, 0.2016, 0.5906, 1.0, 1.0, 0.2016, 0.5906, 1.0, 1.0, 0.2016, 0.5906, 1.0, 1.0, 0.2016, 0.5906, 1.0, 1.0, 0.2016, 0.5906, 1.0, 1.0, 0.2016, 0.5906, 1.0, 1.0, 0.2016, 0.5906, 1.0, 1.0, 0.2016, 0.5906, 1.0, 1.0, 0.2016, 0.5906, 1.0, 1.0, 0.2016, 0.5906, 1.0, 1.0, 0.2016, 0.5906, 1.0, 1.0, 0.2016, 0.5906, 1.0, 1.0, 0.2016, 0.5906, 1.0, 1.0, 0.2016, 0.5906, 1.0, 1.0, 0.2016, 0.5906, 1.0, 1.0, 0.2016, 0.5906, 1.0, 1.0, 0.2016, 0.5906, 1.0, 1.0, 0.2016, 0.5906, 1.0, 1.0, 0.2016, 0.5906, 1.0, 1.0, 0.2016, 0.5906, 1.0, 1.0, 0.2016, 0.5906, 1.0, 1.0, 0.2016, 0.5906, 1.0, 1.0, 0.2016, 0.5906, 1.0, 1.0, 0.2016, 0.5906, 1.0, 1.0, 0.2016, 0.5906, 1.0, 1.0, 0.2016, 0.5906, 1.0, 1.0, 0.2016, 0.5906, 1.0, 1.0, 0.2016, 0.5906, 1.0, 1.0, 0.2016, 0.5906, 1.0, 1.0, 0.2016, 0.5906, 1.0, 1.0, 0.2016, 0.5906, 1.0, 1.0, 0.2016, 0.5906, 1.0, 1.0, 0.2016, 0.5906, 1.0, 1.0, 0.2016, 0.5906, 1.0, 1.0, 0.2016, 0.5906, 1.0, 1.0, 0.2016, 0.5906, 1.0, 1.0, 0.2016, 0.5906, 1.0, 1.0, 0.2016, 0.5906, 1.0, 1.0, 0.2016, 0.5906, 1.0, 1.0, 0.2016, 0.5906, 1.0, 1.0, 0.2016, 0.5906, 1.0, 1.0, 0.2016, 0.5906, 1.0, 1.0, 0.2016, 0.5906, 1.0, 1.0, 0.2016, 0.5906, 1.0, 1.0, 0.2016, 0.5906, 1.0, 1.0, 0.2016, 0.5906, 1.0, 1.0, 0.2016, 0.5906, 1.0, 1.0, 0.2016, 0.5906, 1.0, 1.0, 0.2016, 0.5906, 1.0, 1.0, 0.2016, 0.5906, 1.0, 1.0, 0.2016, 0.5906, 1.0, 1.0, 0.2016, 0.5906, 1.0, 1.0, 0.2016, 0.5906, 1.0, 1.0, 0.2016, 0.5906, 1.0, 1.0, 0.2016, 0.5906, 1.0, 1.0, 0.2016, 0.5906, 1.0, 1.0, 0.2016, 0.5906, 1.0, 1.0, 0.2016, 0.5906, 1.0, 1.0, 0.2016, 0.5906, 1.0, 1.0, 0.2016, 0.5906, 1.0, 1.0, 0.2016, 0.5906, 1.0, 1.0, 0.2016, 0.5906, 1.0, 1.0, 0.2016, 0.5906, 1.0, 1.0, 0.2016, 0.5906, 1.0, 1.0, 0.2016, 0.5906, 1.0, 1.0, 0.2016, 0.5906, 1.0, 1.0, 0.2016, 0.5906, 1.0, 1.0, 0.2016, 0.5906, 1.0, 1.0, 0.2016, 0.5906, 1.0, 1.0, 0.2016, 0.5906, 1.0, 1.0, 0.2016, 0.5906, 1.0, 1.0, 0.2016, 0.5906, 1.0, 1.0, 0.2016, 0.5906, 1.0, 1.0, 0.2016, 0.5906, 1.0, 1.0, 0.2016, 0.5906, 1.0, 1.0, 0.2016, 0.5906, 1.0, 1.0, 0.2016, 0.5906, 1.0, 1.0, 0.2016, 0.5906, 1.0, 1.0, 0.2016, 0.5906, 1.0, 1.0, 0.2016, 0.5906, 1.0, 1.0, 0.2016, 0.5906, 1.0, 1.0, 0.2016, 0.5906, 1.0, 1.0, 0.2016, 0.5906, 1.0, 1.0, 0.2016, 0.5906, 1.0, 1.0, 0.2016, 0.5906, 1.0, 1.0, 0.2016, 0.5906, 1.0, 1.0, 0.2016, 0.5906, 1.0, 1.0, 0.2016, 0.5906, 1.0, 1.0, 0.2016, 0.5906, 1.0, 1.0, 0.2016, 0.5906, 1.0, 1.0, 0.2016, 0.5906, 1.0, 1.0, 0.2016, 0.5906, 1.0, 1.0, 0.2016, 0.5906, 1.0, 1.0, 0.2016, 0.5906, 1.0, 1.0, 0.2016, 0.5906, 1.0, 1.0, 0.2016, 0.5906, 1.0, 1.0, 0.2016, 0.5906, 1.0, 1.0, 0.2016, 0.5906, 1.0, 1.0, 0.2016, 0.5906, 1.0, 1.0, 0.2016, 0.5906, 1.0, 1.0, 0.2016, 0.5906, 1.0, 1.0, 0.2016, 0.5906, 1.0, 1.0, 0.2016, 0.5906, 1.0, 1.0, 0.2016, 0.5906, 1.0, 1.0, 0.2016, 0.5906, 1.0, 1.0, 0.2016, 0.5906, 1.0, 1.0, 0.2016, 0.5906, 1.0, 1.0, 0.2016, 0.5906, 1.0, 1.0, 0.2016, 0.5906, 1.0, 1.0, 0.2016, 0.5906, 1.0, 1.0, 0.2016, 0.5906, 1.0, 1.0, 0.2016, 0.5906, 1.0, 1.0, 0.2016, 0.5906, 1.0, 1.0, 0.2016, 0.5906, 1.0, 1.0, 0.2016, 0.5906, 1.0, 1.0, 0.2016, 0.5906, 1.0, 1.0, 0.2016, 0.5906, 1.0, 1.0, 0.2016, 0.5906, 1.0, 1.0, 0.2016, 0.5906, 1.0, 1.0, 0.2016, 0.5906, 1.0, 1.0, 0.2016, 0.5906, 1.0, 1.0, 0.2016, 0.5906, 1.0, 1.0, 0.2016, 0.5906, 1.0, 1.0, 0.2016, 0.5906, 1.0, 1.0, 0.2016, 0.5906, 1.0, 1.0, 0.2016, 0.5906, 1.0, 1.0, 0.2016, 0.5906, 1.0, 1.0, 0.2016, 0.5906, 1.0, 1.0, 0.2016, 0.5906, 1.0, 1.0, 0.2016, 0.5906, 1.0, 1.0, 0.2016, 0.5906, 1.0, 1.0, 0.2016, 0.5906, 1.0, 1.0, 0.2016, 0.5906, 1.0, 1.0, 0.2016, 0.5906, 1.0, 1.0, 0.2016, 0.5906, 1.0, 1.0, 0.2016, 0.5906, 1.0, 1.0, 0.2016, 0.5906, 1.0, 1.0, 0.2016, 0.5906, 1.0, 1.0, 0.2016, 0.5906, 1.0, 1.0, 0.2016, 0.5906, 1.0, 1.0, 0.2016, 0.5906, 1.0, 1.0, 0.2016, 0.5906, 1.0, 1.0, 0.2016, 0.5906, 1.0, 1.0, 0.2016, 0.5906, 1.0, 1.0, 0.2016, 0.5906, 1.0, 1.0, 0.2016, 0.5906, 1.0, 1.0, 0.2016, 0.5906, 1.0, 1.0, 0.2016, 0.5906, 1.0, 1.0, 0.2016, 0.5906, 1.0, 1.0, 0.2016, 0.5906, 1.0, 1.0, 0.2016, 0.5906, 1.0, 1.0, 0.2016, 0.5906, 1.0, 1.0, 0.2016, 0.5906, 1.0, 1.0, 0.2016, 0.5906, 1.0, 1.0, 0.2016, 0.5906, 1.0, 1.0, 0.2016, 0.5906, 1.0, 1.0, 0.2016, 0.5906, 1.0, 1.0, 0.2016, 0.5906, 1.0, 1.0, 0.2016, 0.5906, 1.0, 1.0, 0.2016, 0.5906, 1.0, 1.0, 0.2016, 0.5906, 1.0, 1.0, 0.2016, 0.5906, 1.0, 1.0, 0.2016, 0.5906, 1.0, 1.0, 0.2016, 0.5906, 1.0, 1.0, 0.2016, 0.5906, 1.0, 1.0, 0.2016, 0.5906, 1.0, 1.0, 0.2016, 0.5906, 1.0, 1.0, 0.2016, 0.5906, 1.0, 1.0, 0.2016, 0.5906, 1.0, 1.0, 0.2016, 0.5906, 1.0, 1.0, 0.2016, 0.5906, 1.0, 1.0, 0.2016, 0.5906, 1.0, 1.0, 0.2016, 0.5906, 1.0, 1.0, 0.2016, 0.5906, 1.0, 1.0, 0.2016, 0.5906, 1.0, 1.0, 0.2016, 0.5906, 1.0, 1.0, 0.2016, 0.5906, 1.0, 1.0, 0.2016, 0.5906, 1.0, 1.0, 0.2016, 0.5906, 1.0, 1.0, 0.2016, 0.5906, 1.0, 1.0, 0.2016, 0.5906, 1.0, 1.0, 0.2016, 0.5906, 1.0, 1.0, 0.2016, 0.5906, 1.0, 1.0, 0.2016, 0.5906, 1.0, 1.0, 0.2016, 0.5906, 1.0, 1.0, 0.2016, 0.5906, 1.0, 1.0, 0.2016, 0.5906, 1.0, 1.0, 0.2016, 0.5906, 1.0, 1.0, 0.2016, 0.5906, 1.0, 1.0, 0.2016, 0.5906, 1.0, 1.0, 0.2016, 0.5906, 1.0, 1.0, 0.2016, 0.5906, 1.0, 1.0, 0.2016, 0.5906, 1.0, 1.0, 0.2016, 0.5906, 1.0, 1.0, 0.2016, 0.5906, 1.0, 1.0, 0.2016, 0.5906, 1.0, 1.0, 0.2016, 0.5906, 1.0, 1.0, 0.2016, 0.5906, 1.0, 1.0, 0.2016, 0.5906, 1.0, 1.0, 0.2016, 0.5906, 1.0, 1.0, 0.2016, 0.5906, 1.0, 1.0, 0.2016, 0.5906, 1.0, 1.0, 0.2016, 0.5906, 1.0, 1.0, 0.2016, 0.5906, 1.0, 1.0, 0.2016, 0.5906, 1.0, 1.0, 0.2016, 0.5906, 1.0, 1.0, 0.2016, 0.5906, 1.0, 1.0, 0.2016, 0.5906, 1.0, 1.0, 0.2016, 0.5906, 1.0, 1.0, 0.2016, 0.5906, 1.0, 1.0, 0.2016, 0.5906, 1.0, 1.0, 0.2016, 0.5906, 1.0, 1.0, 0.2016, 0.5906, 1.0, 1.0, 0.2016, 0.5906, 1.0, 1.0, 0.2016, 0.5906, 1.0, 1.0, 0.2016, 0.5906, 1.0, 1.0, 0.2016, 0.5906, 1.0, 1.0, 0.2016, 0.5906, 1.0, 1.0, 0.2016, 0.5906, 1.0, 1.0, 0.2016, 0.5906, 1.0, 1.0, 0.2016, 0.5906, 1.0, 1.0, 0.2016, 0.5906, 1.0, 1.0, 0.2016, 0.5906, 1.0, 1.0, 0.2016, 0.5906, 1.0, 1.0, 0.2016, 0.5906, 1.0, 1.0, 0.2016, 0.5906, 1.0, 1.0, 0.2016, 0.5906, 1.0, 1.0, 0.2016, 0.5906, 1.0, 1.0, 0.2016, 0.5906, 1.0, 1.0, 0.2016, 0.5906, 1.0, 1.0, 0.2016, 0.5906, 1.0, 1.0, 0.2016, 0.5906, 1.0, 1.0, 0.2016, 0.5906, 1.0, 1.0, 0.2016, 0.5906, 1.0, 1.0, 0.2016, 0.5906, 1.0, 1.0, 0.2016, 0.5906, 1.0, 1.0, 0.2016, 0.5906, 1.0, 1.0, 0.2016, 0.5906, 1.0, 1.0, 0.2016, 0.5906, 1.0, 1.0, 0.2016, 0.5906, 1.0, 1.0, 0.2016, 0.5906, 1.0, 1.0, 0.2016, 0.5906, 1.0, 1.0, 0.2016, 0.5906, 1.0, 1.0, 0.2016, 0.5906, 1.0, 1.0, 0.2016, 0.5906, 1.0, 1.0, 0.2016, 0.5906, 1.0, 1.0, 0.2016, 0.5906, 1.0, 1.0, 0.2016, 0.5906, 1.0, 1.0, 0.2016, 0.5906, 1.0, 1.0, 0.2016, 0.5906, 1.0, 1.0, 0.2016, 0.5906, 1.0, 1.0, 0.2016, 0.5906, 1.0, 1.0, 0.2016, 0.5906, 1.0, 1.0, 0.2016, 0.5906, 1.0, 1.0, 0.2016, 0.5906, 1.0, 1.0, 0.2016, 0.5906, 1.0, 1.0, 0.2016, 0.5906, 1.0, 1.0, 0.2016, 0.5906, 1.0, 1.0, 0.2016, 0.5906, 1.0, 1.0, 0.2016, 0.5906, 1.0, 1.0, 0.2016, 0.5906, 1.0, 1.0, 0.2016, 0.5906, 1.0, 1.0, 0.2016, 0.5906, 1.0, 1.0, 0.2016, 0.5906, 1.0, 1.0, 0.2016, 0.5906, 1.0, 1.0, 0.2016, 0.5906, 1.0, 1.0, 0.2016, 0.5906, 1.0, 1.0, 0.2016, 0.5906, 1.0, 1.0, 0.2016, 0.5906, 1.0, 1.0, 0.2016, 0.5906, 1.0, 1.0, 0.2016, 0.5906, 1.0, 1.0, 0.2016, 0.5906, 1.0, 1.0, 0.2016, 0.5906, 1.0, 1.0, 0.2016, 0.5906, 1.0, 1.0, 0.2016, 0.5906, 1.0, 1.0, 0.2016, 0.5906, 1.0, 1.0, 0.2016, 0.5906, 1.0, 1.0, 0.2016, 0.5906, 1.0, 1.0, 0.2016, 0.5906, 1.0, 1.0, 0.2016, 0.5906, 1.0, 1.0, 0.2016, 0.5906, 1.0, 1.0, 0.2016, 0.5906, 1.0, 1.0, 0.2016, 0.5906, 1.0, 1.0, 0.2016, 0.5906, 1.0, 1.0, 0.2016, 0.5906, 1.0, 1.0, 0.2016, 0.5906, 1.0, 1.0, 0.2016, 0.5906, 1.0, 1.0, 0.2016, 0.5906, 1.0, 1.0, 0.2016, 0.5906, 1.0, 1.0, 0.2016, 0.5906, 1.0, 1.0, 0.2016, 0.5906, 1.0, 1.0, 0.2016, 0.5906, 1.0, 1.0, 0.2016, 0.5906, 1.0, 1.0, 0.2016, 0.5906, 1.0, 1.0, 0.2016, 0.5906, 1.0, 1.0, 0.2016, 0.5906, 1.0, 1.0, 0.2016, 0.5906, 1.0, 1.0, 0.2016, 0.5906, 1.0, 1.0, 0.2016, 0.5906, 1.0, 1.0, 0.2016, 0.5906, 1.0, 1.0, 0.2016, 0.5906, 1.0, 1.0, 0.2016, 0.5906, 1.0, 1.0, 0.2016, 0.5906, 1.0, 1.0, 0.2016, 0.5906, 1.0, 1.0, 0.2016, 0.5906, 1.0, 1.0, 0.2016, 0.5906, 1.0, 1.0, 0.2016, 0.5906, 1.0, 1.0, 0.2016, 0.5906, 1.0, 1.0, 0.2016, 0.5906, 1.0, 1.0, 0.2016, 0.5906, 1.0, 1.0, 0.2016, 0.5906, 1.0, 1.0, 0.2016, 0.5906, 1.0, 1.0, 0.2016, 0.5906, 1.0, 1.0, 0.2016, 0.5906, 1.0, 1.0, 0.2016, 0.5906, 1.0, 1.0, 0.2016, 0.5906, 1.0, 1.0, 0.2016, 0.5906, 1.0, 1.0, 0.2016, 0.5906, 1.0, 1.0, 0.2016, 0.5906, 1.0, 1.0, 0.2016, 0.5906, 1.0, 1.0, 0.2016, 0.5906, 1.0, 1.0, 0.2016, 0.5906, 1.0, 1.0, 0.2016, 0.5906, 1.0, 1.0, 0.2016, 0.5906, 1.0, 1.0, 0.2016, 0.5906, 1.0, 1.0, 0.2016, 0.5906, 1.0, 1.0, 0.2016, 0.5906, 1.0, 1.0, 0.2016, 0.5906, 1.0, 1.0, 0.2016, 0.5906, 1.0, 1.0, 0.2016, 0.5906, 1.0, 1.0, 0.2016, 0.5906, 1.0, 1.0, 0.2016, 0.5906, 1.0, 1.0, 0.2016, 0.5906, 1.0, 1.0, 0.2016, 0.5906, 1.0, 1.0, 0.2016, 0.5906, 1.0, 1.0, 0.2016, 0.5906, 1.0, 1.0, 0.2016, 0.5906, 1.0, 1.0, 0.2016, 0.5906, 1.0, 1.0, 0.2016, 0.5906, 1.0, 1.0, 0.2016, 0.5906, 1.0, 1.0, 0.2016, 0.5906, 1.0, 1.0, 0.2016, 0.5906, 1.0, 1.0, 0.2016, 0.5906, 1.0, 1.0, 0.2016, 0.5906, 1.0, 1.0, 0.2016, 0.5906, 1.0, 1.0, 0.2016, 0.5906, 1.0, 1.0, 0.2016, 0.5906, 1.0, 1.0, 0.2016, 0.5906, 1.0, 1.0, 0.2016, 0.5906, 1.0, 1.0, 0.2016, 0.5906, 1.0, 1.0, 0.2016, 0.5906, 1.0, 1.0, 0.2016, 0.5906, 1.0, 1.0, 0.2016, 0.5906, 1.0, 1.0, 0.2016, 0.5906, 1.0, 1.0, 0.2016, 0.5906, 1.0, 1.0, 0.2016, 0.5906, 1.0, 1.0, 0.2016, 0.5906, 1.0, 1.0, 0.2016, 0.5906, 1.0, 1.0, 0.2016, 0.5906, 1.0, 1.0, 0.2016, 0.5906, 1.0, 1.0, 0.2016, 0.5906, 1.0, 1.0, 0.2016, 0.5906, 1.0, 1.0, 0.2016, 0.5906, 1.0, 1.0, 0.2016, 0.5906, 1.0, 1.0, 0.2016, 0.5906, 1.0, 1.0, 0.2016, 0.5906, 1.0, 1.0, 0.2016, 0.5906, 1.0, 1.0, 0.2016, 0.5906, 1.0, 1.0, 0.2016, 0.5906, 1.0, 1.0, 0.2016, 0.5906, 1.0, 1.0, 0.2016, 0.5906, 1.0, 1.0, 0.4287, 0.7305, 1.0, 1.0, 0.4287, 0.7305, 1.0, 1.0, 0.4287, 0.7305, 1.0, 1.0, 0.4287, 0.7305, 1.0, 1.0, 0.4287, 0.7305, 1.0, 1.0, 0.4287, 0.7305, 1.0, 1.0, 0.4287, 0.7305, 1.0, 1.0, 0.4287, 0.7305, 1.0, 1.0, 0.4287, 0.7305, 1.0, 1.0, 0.4287, 0.7305, 1.0, 1.0, 0.4287, 0.7305, 1.0, 1.0, 0.4287, 0.7305, 1.0, 1.0, 0.4287, 0.7305, 1.0, 1.0, 0.4287, 0.7305, 1.0, 1.0, 0.4287, 0.7305, 1.0, 1.0, 0.4287, 0.7305, 1.0, 1.0, 0.4287, 0.7305, 1.0, 1.0, 0.4287, 0.7305, 1.0, 1.0, 0.4287, 0.7305, 1.0, 1.0, 0.4287, 0.7305, 1.0, 1.0, 0.4287, 0.7305, 1.0, 1.0, 0.4287, 0.7305, 1.0, 1.0, 0.4287, 0.7305, 1.0, 1.0, 0.4287, 0.7305, 1.0, 1.0, 0.4287, 0.7305, 1.0, 1.0, 0.4287, 0.7305, 1.0, 1.0, 0.4287, 0.7305, 1.0, 1.0, 0.4287, 0.7305, 1.0, 1.0, 0.4287, 0.7305, 1.0, 1.0, 0.4287, 0.7305, 1.0, 1.0, 0.4287, 0.7305, 1.0, 1.0, 0.4287, 0.7305, 1.0, 1.0, 0.4287, 0.7305, 1.0, 1.0, 0.4287, 0.7305, 1.0, 1.0, 0.4287, 0.7305, 1.0, 1.0, 0.4287, 0.7305, 1.0, 1.0, 0.5395, 0.7913, 1.0, 1.0, 0.5395, 0.7913, 1.0, 1.0, 0.5395, 0.7913, 1.0, 1.0, 0.5395, 0.7913, 1.0, 1.0, 0.5395, 0.7913, 1.0, 1.0, 0.5395, 0.7913, 1.0, 1.0, 0.5395, 0.7913, 1.0, 1.0, 0.5395, 0.7913, 1.0, 1.0, 0.5395, 0.7913, 1.0, 1.0, 0.5395, 0.7913, 1.0, 1.0, 0.5395, 0.7913, 1.0, 1.0, 0.5395, 0.7913, 1.0, 1.0, 0.5395, 0.7913, 1.0, 1.0, 0.5395, 0.7913, 1.0, 1.0, 0.5395, 0.7913, 1.0, 1.0, 0.5395, 0.7913, 1.0, 1.0, 0.5395, 0.7913, 1.0, 1.0, 0.5395, 0.7913, 1.0, 1.0, 0.5395, 0.7913, 1.0, 1.0, 0.5395, 0.7913, 1.0, 1.0, 0.5395, 0.7913, 1.0, 1.0, 0.5395, 0.7913, 1.0, 1.0, 0.5395, 0.7913, 1.0, 1.0, 0.5395, 0.7913, 1.0, 1.0, 0.5395, 0.7913, 1.0, 1.0, 0.5395, 0.7913, 1.0, 1.0, 0.5395, 0.7913, 1.0, 1.0, 0.5395, 0.7913, 1.0, 1.0, 0.5395, 0.7913, 1.0, 1.0, 0.5395, 0.7913, 1.0, 1.0, 0.5395, 0.7913, 1.0, 1.0, 0.5395, 0.7913, 1.0, 1.0, 0.5395, 0.7913, 1.0, 1.0, 0.5395, 0.7913, 1.0, 1.0, 0.5395, 0.7913, 1.0, 1.0, 0.5395, 0.7913, 1.0, 1.0, 0.6867, 0.8632, 1.0, 1.0, 0.6867, 0.8632, 1.0, 1.0, 0.6867, 0.8632, 1.0, 1.0, 0.6867, 0.8632, 1.0, 1.0, 0.6867, 0.8632, 1.0, 1.0, 0.6867, 0.8632, 1.0, 1.0, 0.6867, 0.8632, 1.0, 1.0, 0.6867, 0.8632, 1.0, 1.0, 0.6867, 0.8632, 1.0, 1.0, 0.6867, 0.8632, 1.0, 1.0, 0.6867, 0.8632, 1.0, 1.0, 0.6867, 0.8632, 1.0, 1.0, 0.6867, 0.8632, 1.0, 1.0, 0.6867, 0.8632, 1.0, 1.0, 0.6867, 0.8632, 1.0, 1.0, 0.6867, 0.8632, 1.0, 1.0, 0.6867, 0.8632, 1.0, 1.0, 0.6867, 0.8632, 1.0, 1.0, 0.6867, 0.8632, 1.0, 1.0, 0.6867, 0.8632, 1.0, 1.0, 0.6867, 0.8632, 1.0, 1.0, 0.6867, 0.8632, 1.0, 1.0, 0.6867, 0.8632, 1.0, 1.0, 0.6867, 0.8632, 1.0, 1.0, 0.6867, 0.8632, 1.0, 1.0, 0.6867, 0.8632, 1.0, 1.0, 0.6867, 0.8632, 1.0, 1.0, 0.6867, 0.8632, 1.0, 1.0, 0.6867, 0.8632, 1.0, 1.0, 0.6867, 0.8632, 1.0, 1.0, 0.6867, 0.8632, 1.0, 1.0, 0.6867, 0.8632, 1.0, 1.0, 0.6867, 0.8632, 1.0, 1.0, 0.6867, 0.8632, 1.0, 1.0, 0.6867, 0.8632, 1.0, 1.0, 0.6867, 0.8632, 1.0, 1.0, 0.6867, 0.8632, 1.0, 1.0, 0.6867, 0.8632, 1.0, 1.0, 0.6867, 0.8632, 1.0, 1.0, 0.6867, 0.8632, 1.0, 1.0, 0.6867, 0.8632, 1.0, 1.0, 0.6867, 0.8632, 1.0, 1.0, 0.6867, 0.8632, 1.0, 1.0, 0.6867, 0.8632, 1.0, 1.0, 0.6867, 0.8632, 1.0, 1.0, 0.6867, 0.8632, 1.0, 1.0, 0.6867, 0.8632, 1.0, 1.0, 0.6867, 0.8632, 1.0, 1.0, 0.6867, 0.8632, 1.0, 1.0, 0.6867, 0.8632, 1.0, 1.0, 0.6867, 0.8632, 1.0, 1.0, 0.6867, 0.8632, 1.0, 1.0, 0.6867, 0.8632, 1.0, 1.0, 0.6867, 0.8632, 1.0, 1.0, 0.6867, 0.8632, 1.0, 1.0, 0.6867, 0.8632, 1.0, 1.0, 0.6867, 0.8632, 1.0, 1.0, 0.6867, 0.8632, 1.0, 1.0, 0.6867, 0.8632, 1.0, 1.0, 0.6867, 0.8632, 1.0, 1.0, 0.6867, 0.8632, 1.0, 1.0, 0.6867, 0.8632, 1.0, 1.0, 0.6867, 0.8632, 1.0, 1.0, 0.6867, 0.8632, 1.0, 1.0, 0.6867, 0.8632, 1.0, 1.0, 0.6867, 0.8632, 1.0, 1.0, 0.6867, 0.8632, 1.0, 1.0, 0.6867, 0.8632, 1.0, 1.0, 0.6867, 0.8632, 1.0, 1.0, 0.6867, 0.8632, 1.0, 1.0, 0.6867, 0.8632, 1.0, 1.0, 0.6867, 0.8632, 1.0, 1.0, 0.9473, 0.9734, 1.0, 1.0, 0.9473, 0.9734, 1.0, 1.0, 0.9473, 0.9734, 1.0, 1.0, 0.9473, 0.9734, 1.0, 1.0, 0.9473, 0.9734, 1.0, 1.0, 0.9473, 0.9734, 1.0, 1.0, 0.9473, 0.9734, 1.0, 1.0, 0.9473, 0.9734, 1.0, 1.0, 0.9473, 0.9734, 1.0, 1.0, 0.9473, 0.9734, 1.0, 1.0, 0.9473, 0.9734, 1.0, 1.0, 0.9473, 0.9734, 1.0, 1.0, 0.9473, 0.9734, 1.0, 1.0, 0.9473, 0.9734, 1.0, 1.0, 0.9473, 0.9734, 1.0, 1.0, 0.9473, 0.9734, 1.0, 1.0, 0.9473, 0.9734, 1.0, 1.0, 0.9473, 0.9734, 1.0, 1.0, 0.9473, 0.9734, 1.0, 1.0, 0.9473, 0.9734, 1.0, 1.0, 0.9473, 0.9734, 1.0, 1.0, 0.9473, 0.9734, 1.0, 1.0, 0.9473, 0.9734, 1.0, 1.0, 0.9473, 0.9734, 1.0, 1.0, 0.9473, 0.9734, 1.0, 1.0, 0.9473, 0.9734, 1.0, 1.0, 0.9473, 0.9734, 1.0, 1.0, 0.9473, 0.9734, 1.0, 1.0, 0.9473, 0.9734, 1.0, 1.0, 0.9473, 0.9734, 1.0, 1.0, 0.9473, 0.9734, 1.0, 1.0, 0.9473, 0.9734, 1.0, 1.0, 0.9473, 0.9734, 1.0, 1.0, 0.9473, 0.9734, 1.0, 1.0, 0.9473, 0.9734, 1.0, 1.0, 0.9473, 0.9734, 1.0, 1.0, 0.9473, 0.9734, 1.0, 1.0, 0.9473, 0.9734, 1.0, 1.0, 0.9473, 0.9734, 1.0, 1.0, 0.9473, 0.9734, 1.0, 1.0, 0.9473, 0.9734, 1.0, 1.0, 0.9473, 0.9734, 1.0, 1.0, 0.9473, 0.9734, 1.0, 1.0, 0.9473, 0.9734, 1.0, 1.0, 0.9473, 0.9734, 1.0, 1.0, 0.9473, 0.9734, 1.0, 1.0, 0.9473, 0.9734, 1.0, 1.0, 0.9473, 0.9734, 1.0, 1.0, 0.9473, 0.9734, 1.0, 1.0, 0.9473, 0.9734, 1.0, 1.0, 0.9473, 0.9734, 1.0, 1.0, 0.9473, 0.9734, 1.0, 1.0, 0.9473, 0.9734, 1.0, 1.0, 0.9473, 0.9734, 1.0, 1.0, 0.9473, 0.9734, 1.0, 1.0, 0.9473, 0.9734, 1.0, 1.0, 0.9473, 0.9734, 1.0, 1.0, 0.9473, 0.9734, 1.0, 1.0, 0.9473, 0.9734, 1.0, 1.0, 0.9473, 0.9734, 1.0, 1.0, 0.9473, 0.9734, 1.0, 1.0, 0.9473, 0.9734, 1.0, 1.0, 0.9473, 0.9734, 1.0, 1.0, 0.9473, 0.9734, 1.0, 1.0, 0.9473, 0.9734, 1.0, 1.0, 0.9473, 0.9734, 1.0, 1.0, 0.9473, 0.9734, 1.0, 1.0, 0.9473, 0.9734, 1.0, 1.0, 0.9473, 0.9734, 1.0, 1.0, 0.9473, 0.9734, 1.0, 1.0, 0.9473, 0.9734, 1.0, 1.0, 0.9473, 0.9734, 1.0, 1.0, 0.9473, 0.9734, 1.0, 1.0, 0.9473, 0.9734, 1.0, 1.0, 0.9473, 0.9734, 1.0, 1.0, 0.9473, 0.9734, 1.0, 1.0, 0.9473, 0.9734, 1.0, 1.0, 0.9473, 0.9734, 1.0, 1.0, 0.9473, 0.9734, 1.0, 1.0, 0.9473, 0.9734, 1.0, 1.0, 0.9473, 0.9734, 1.0, 1.0, 0.9473, 0.9734, 1.0, 1.0, 0.9473, 0.9734, 1.0, 1.0, 0.9473, 0.9734, 1.0, 1.0, 0.9473, 0.9734, 1.0, 1.0, 0.9473, 0.9734, 1.0, 1.0, 0.9473, 0.9734, 1.0, 1.0, 0.9473, 0.9734, 1.0, 1.0, 0.9473, 0.9734, 1.0, 1.0, 0.9473, 0.9734, 1.0, 1.0, 0.9473, 0.9734, 1.0, 1.0, 0.9473, 0.9734, 1.0, 1.0, 0.9473, 0.9734, 1.0, 1.0, 0.9473, 0.9734, 1.0, 1.0, 0.9473, 0.9734, 1.0, 1.0, 0.9473, 0.9734, 1.0, 1.0, 0.9473, 0.9734, 1.0, 1.0, 0.9473, 0.9734, 1.0, 1.0, 0.9473, 0.9734, 1.0, 1.0, 0.9473, 0.9734, 1.0, 1.0, 0.9473, 0.9734, 1.0, 1.0, 0.9473, 0.9734, 1.0, 1.0, 0.9473, 0.9734, 1.0, 1.0, 0.9473, 0.9734, 1.0, 1.0, 0.9473, 0.9734, 1.0, 1.0, 0.9473, 0.9734, 1.0, 1.0, 0.9473, 0.9734, 1.0, 1.0, 0.9473, 0.9734, 1.0, 1.0, 0.9473, 0.9734, 1.0, 1.0, 0.9473, 0.9734, 1.0, 1.0, 0.9473, 0.9734, 1.0, 1.0, 0.9473, 0.9734, 1.0, 1.0, 0.9473, 0.9734, 1.0, 1.0, 0.9473, 0.9734, 1.0, 1.0, 0.9473, 0.9734, 1.0, 1.0, 0.9473, 0.9734, 1.0, 1.0, 0.9473, 0.9734, 1.0, 1.0, 0.9473, 0.9734, 1.0, 1.0, 0.9473, 0.9734, 1.0, 1.0, 0.9473, 0.9734, 1.0, 1.0, 0.9473, 0.9734, 1.0, 1.0, 0.9473, 0.9734, 1.0, 1.0, 0.9473, 0.9734, 1.0, 1.0, 0.9473, 0.9734, 1.0, 1.0, 0.9473, 0.9734, 1.0, 1.0, 0.9473, 0.9734, 1.0, 1.0, 0.9473, 0.9734, 1.0, 1.0, 0.9473, 0.9734, 1.0, 1.0, 0.9473, 0.9734, 1.0, 1.0, 0.9473, 0.9734, 1.0, 1.0, 0.9473, 0.9734, 1.0, 1.0, 0.9473, 0.9734, 1.0, 1.0, 0.9473, 0.9734, 1.0, 1.0, 0.9473, 0.9734, 1.0, 1.0, 0.9473, 0.9734, 1.0, 1.0, 0.9473, 0.9734, 1.0, 1.0, 0.9473, 0.9734, 1.0, 1.0, 0.9473, 0.9734, 1.0, 1.0, 0.9473, 0.9734, 1.0, 1.0, 0.9473, 0.9734, 1.0, 1.0, 0.9473, 0.9734, 1.0, 1.0, 0.9473, 0.9734, 1.0, 1.0, 0.9473, 0.9734, 1.0, 1.0, 0.9473, 0.9734, 1.0, 1.0, 0.9473, 0.9734, 1.0, 1.0, 0.9473, 0.9734, 1.0, 1.0, 0.9473, 0.9734, 1.0, 1.0, 0.9473, 0.9734, 1.0, 1.0, 0.9473, 0.9734, 1.0, 1.0, 0.9473, 0.9734, 1.0, 1.0, 0.9473, 0.9734, 1.0, 1.0, 0.9473, 0.9734, 1.0, 1.0, 0.9473, 0.9734, 1.0, 1.0, 0.9473, 0.9734, 1.0, 1.0, 0.9473, 0.9734, 1.0, 1.0, 0.9473, 0.9734, 1.0, 1.0, 0.9473, 0.9734, 1.0, 1.0, 0.9473, 0.9734, 1.0, 1.0, 0.9473, 0.9734, 1.0, 1.0, 0.9473, 0.9734, 1.0, 1.0, 0.9473, 0.9734, 1.0, 1.0, 0.9473, 0.9734, 1.0, 1.0, 0.9473, 0.9734, 1.0, 1.0, 0.9473, 0.9734, 1.0, 1.0, 0.9473, 0.9734, 1.0, 1.0, 0.9473, 0.9734, 1.0, 1.0, 0.9473, 0.9734, 1.0, 1.0, 0.9473, 0.9734, 1.0, 1.0, 0.9473, 0.9734, 1.0, 1.0, 0.9473, 0.9734, 1.0, 1.0, 0.9473, 0.9734, 1.0, 1.0, 0.9473, 0.9734, 1.0, 1.0, 0.9473, 0.9734, 1.0, 1.0, 0.9473, 0.9734, 1.0, 1.0, 0.9473, 0.9734, 1.0, 1.0, 0.9473, 0.9734, 1.0, 1.0, 0.9473, 0.9734, 1.0, 1.0, 0.9473, 0.9734, 1.0, 1.0, 0.9473, 0.9734, 1.0, 1.0, 0.9473, 0.9734, 1.0, 1.0])
me_icecube.use_remesh_preserve_volume = False
me_icecube.use_remesh_preserve_attributes = False
me_icecube.use_mirror_vertex_groups = False
me_icecube.update()

# ---- objects
ob_icecube = bpy.data.objects.new('IceCube', me_icecube)

# ---- transforms, parenting, visibility, modifiers, constraints
ob_icecube.location = (0.0, 0.0, 0.0)
ob_icecube.lineart.crease_threshold = 0.0

# ---- collection membership
col_collection_1.objects.link(ob_icecube)

# ---- scene / render settings (as saved in the file)
scene.frame_start = 1; scene.frame_end = 250; scene.frame_set(1)
scene.render.engine = 'BLENDER_EEVEE_NEXT'
scene.render.resolution_percentage = 50
scene.render.dither_intensity = 0.0
scene.cycles.use_denoising = False
scene.cycles.samples = 128
scene.cycles.sampling_pattern = 'TABULATED_SOBOL'
scene.cycles.use_adaptive_sampling = False
scene.cycles.use_light_tree = False
scene.cycles.blur_glossy = 0.0
scene.cycles.sample_clamp_indirect = 0.0
scene.view_settings.view_transform = 'Standard'
bpy.context.view_layer.update()

# ---- added for rendering (the .blend has no active camera and no usable light): camera, sun
cam_auto = bpy.data.cameras.new('AutoCamera')
cam_auto.lens = 50.0
cam_auto.sensor_width = 36.0
cam_auto.clip_end = 1000.0
ob_auto_camera = bpy.data.objects.new('AutoCamera', cam_auto)
scene.collection.objects.link(ob_auto_camera)
ob_auto_camera.location = (0.597903, -0.758385, 0.499262)
ob_auto_camera.rotation_euler = (1.09748, -7.21219e-08, 0.694738)
scene.camera = ob_auto_camera
light_auto_sun = bpy.data.lights.new('AutoSun', 'SUN')
light_auto_sun.energy = 3.0
light_auto_sun.angle = 0.0523599
ob_auto_sun = bpy.data.objects.new('AutoSun', light_auto_sun)
scene.collection.objects.link(ob_auto_sun)
ob_auto_sun.rotation_euler = (0.872665, 0.174533, 0.523599)
bpy.context.view_layer.update()
